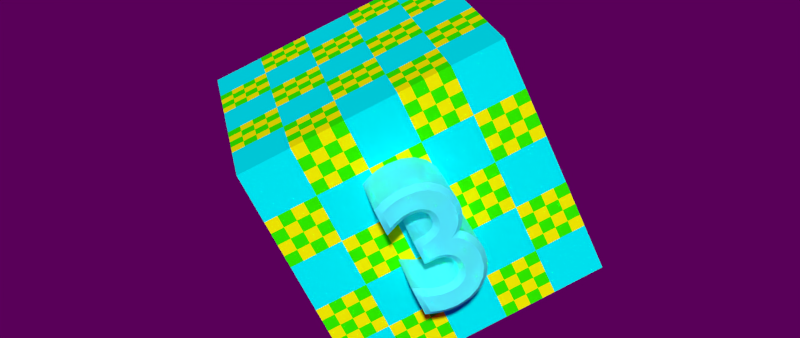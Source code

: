 # Source: bg.blend  (saved by Blender 2.76.0; exported with 4.5.12 LTS)
import bpy
from mathutils import Matrix  # noqa: F401  (used for matrix-valued properties, if any)

bpy.ops.wm.read_factory_settings(use_empty=True)
scene = bpy.context.scene
scene.name = 'Scene'

# ---- collections
col_collection_1 = bpy.data.collections.new('Collection 1'); scene.collection.children.link(col_collection_1)

# ---- images (referenced by path relative to the original .blend; pixels are not part of the script)
import os
ASSET_DIR = os.environ.get("B2B_ASSET_DIR", "")  # directory of the original .blend (textures are referenced by path, not embedded)
HERE = os.path.dirname(os.path.abspath(__file__))  # packed textures are extracted next to this script under _unpacked/

def load_image(name, relpath, width, height, colorspace="sRGB"):
    """Load a texture the original file referenced (path relative to the .blend, or extracted next to this script)."""
    p = next((c for c in (os.path.join(HERE, relpath), os.path.join(ASSET_DIR, relpath)) if relpath and os.path.exists(c)), "")
    if p:
        img = bpy.data.images.load(p, check_existing=True)
        img.name = name
    else:  # same state as the original file: an image datablock whose file is absent (Cycles renders it pink)
        img = bpy.data.images.new(name, width, height)
        img.source = "FILE"
        img.filepath = "//" + (relpath or name)
    img.colorspace_settings.name = colorspace
    return img
img_cosmos_jpg = load_image('cosmos.jpg', 'cosmos.jpg', 1024, 1024, 'sRGB')

# ---- materials (node trees are filled in below, after node groups)
mat_material_002 = bpy.data.materials.new('Material.002')
mat_material_002.alpha_threshold = 0.0
mat_material_002.roughness = 0.5
mat_material_002.line_color = (0.0, 0.0, 0.0, 1.0)
mat_material_004 = bpy.data.materials.new('Material.004')
mat_material_004.alpha_threshold = 0.0
mat_material_004.roughness = 0.5
mat_material_004.line_color = (0.0, 0.0, 0.0, 1.0)

# ---- material node trees
mat_material_002.use_nodes = True; mat_material_002.node_tree.nodes.clear()
_N = mat_material_002.node_tree.nodes; _L = mat_material_002.node_tree.links
n0 = _N.new('ShaderNodeOutputMaterial'); n0.name = 'Material Output'; n0.location = (300, 300)
n1 = _N.new('ShaderNodeBsdfDiffuse'); n1.name = 'Diffuse BSDF'; n1.location = (10, 300)
n1.inputs[1].default_value = 0.002
n2 = _N.new('ShaderNodeTexChecker'); n2.name = 'Checker Texture'; n2.location = (-160, 296)
n2.inputs[2].default_value = (0.0, 0.9719, 0.9896, 1.0)
n3 = _N.new('ShaderNodeTexChecker'); n3.name = 'Checker Texture.001'; n3.location = (-381, 287)
n3.inputs[1].default_value = (0.968, 0.9936, 0.0007882, 1.0)
n3.inputs[2].default_value = (0.03197, 0.9999, 0.0, 1.0)
n3.inputs[3].default_value = 20.0
_L.new(n1.outputs[0], n0.inputs[0])
_L.new(n2.outputs[0], n1.inputs[0])
_L.new(n3.outputs[0], n2.inputs[1])
n0.is_active_output = True
mat_material_004.use_nodes = True; mat_material_004.node_tree.nodes.clear()
_N = mat_material_004.node_tree.nodes; _L = mat_material_004.node_tree.links
n0 = _N.new('ShaderNodeOutputMaterial'); n0.name = 'Material Output'; n0.location = (300, 300)
n1 = _N.new('ShaderNodeBsdfDiffuse'); n1.name = 'Diffuse BSDF'; n1.location = (-99, 330)
n1.inputs[0].default_value = (0.08889, 0.9111, 1.0, 1.0)
n2 = _N.new('ShaderNodeAddShader'); n2.name = 'Add Shader'; n2.location = (127, 300)
n3 = _N.new('ShaderNodeBsdfGlass'); n3.name = 'Glass BSDF'; n3.location = (-65, 212)
n3.distribution = 'BECKMANN'
n3.inputs[0].default_value = (0.0, 0.8, 0.6717, 1.0)
n3.inputs[2].default_value = 1.45
_L.new(n1.outputs[0], n2.inputs[0])
_L.new(n2.outputs[0], n0.inputs[0])
_L.new(n3.outputs[0], n2.inputs[1])
n0.is_active_output = True

# ---- world
world_world = bpy.data.worlds.new('World'); scene.world = world_world
world_world.use_nodes = True; world_world.node_tree.nodes.clear()
_N = world_world.node_tree.nodes; _L = world_world.node_tree.links
n0 = _N.new('ShaderNodeBackground'); n0.name = 'Background'; n0.location = (10, 300)
n0.inputs[1].default_value = 0.1
n1 = _N.new('ShaderNodeOutputWorld'); n1.name = 'World Output'; n1.location = (300, 300)
n2 = _N.new('ShaderNodeTexImage'); n2.name = 'Image Texture'; n2.location = (-250, 352)
n2.width = 140
n2.image = img_cosmos_jpg
n3 = _N.new('ShaderNodeTexCoord'); n3.name = 'Texture Coordinate'; n3.location = (-542, 338)
_L.new(n0.outputs[0], n1.inputs[0])
_L.new(n2.outputs[0], n0.inputs[0])
_L.new(n3.outputs[4], n2.inputs[0])
n1.is_active_output = True
world_world.color = (0.0, 0.0, 0.0)
world_world.use_sun_shadow = False
world_world.sun_shadow_jitter_overblur = 0.0
world_world.cycles.sampling_method = 'MANUAL'
world_world.cycles.sample_map_resolution = 256

# ---- meshes
me_cube_002 = bpy.data.meshes.new('Cube.002')
me_cube_002.from_pydata([(-1.0, -1.0, -1.0), (-1.0, 1.0, -1.0), (1.0, 1.0, -1.0), (1.0, -1.0, -1.0), (-1.0, -1.0, 1.0), (-1.0, 1.0, 1.0), (1.0, 1.0, 1.0), (1.0, -1.0, 1.0)], [], [(1, 0, 4, 5), (5, 6, 2, 1), (6, 7, 3, 2), (0, 3, 7, 4), (0, 1, 2, 3), (7, 6, 5, 4)])
_uv = me_cube_002.uv_layers.new(name='UVMap')
_uv.uv.foreach_set('vector', [0.0, 0.0, 1.0, 0.0, 1.0, 1.0, 0.0, 1.0, 0.0, 0.0, 1.0, 0.0, 1.0, 1.0, 0.0, 1.0, 0.0, 0.0, 1.0, 0.0, 1.0, 1.0, 0.0, 1.0, 0.0, 0.0, 1.0, 0.0, 1.0, 1.0, 0.0, 1.0, 0.0, 0.0, 1.0, 0.0, 1.0, 1.0, 0.0, 1.0, 0.0, 0.0, 1.0, 0.0, 1.0, 1.0, 0.0, 1.0])
me_cube_002.materials.append(mat_material_002)
me_cube_002.use_remesh_preserve_volume = False
me_cube_002.use_remesh_preserve_attributes = False
me_cube_002.use_mirror_vertex_groups = False
me_cube_002.update()
me_mesh_001 = bpy.data.meshes.new('Mesh.001')
me_mesh_001.from_pydata([(0.1055, 0.6727, 1.13), (0.1301, 0.6808, 1.13), (0.1557, 0.6866, 1.13), (0.1827, 0.6899, 1.13), (0.212, 0.691, 1.13), (0.2798, 0.6829, 1.13), (0.3355, 0.6594, 1.13), (0.3774, 0.6223, 1.13), (0.4038, 0.573, 1.13), (0.413, 0.513, 1.13), (0.4099, 0.4712, 1.13), (0.4002, 0.4361, 1.13), (0.3834, 0.4067, 1.13), (0.3589, 0.3817, 1.13), (0.326, 0.36, 1.13), (0.3623, 0.3418, 1.13), (0.3899, 0.3141, 1.13), (0.4091, 0.2792, 1.13), (0.4203, 0.2397, 1.13), (0.424, 0.198, 1.13), (0.4137, 0.1296, 1.13), (0.3846, 0.07243, 1.13), (0.3391, 0.02873, 1.13), (0.2797, 0.000816, 1.13), (0.209, -0.009, 1.13), (0.1806, -0.007344, 1.13), (0.1518, -0.002472, 1.13), (0.1227, 0.005472, 1.13), (0.09338, 0.01634, 1.13), (0.064, 0.03, 1.13), (0.064, 0.136, 1.13), (0.09498, 0.1172, 1.13), (0.1256, 0.1026, 1.13), (0.1559, 0.09222, 1.13), (0.186, 0.08605, 1.13), (0.216, 0.084, 1.13), (0.2532, 0.089, 1.13), (0.2837, 0.1034, 1.13), (0.3066, 0.1261, 1.13), (0.321, 0.1563, 1.13), (0.326, 0.193, 1.13), (0.3201, 0.2311, 1.13), (0.3025, 0.2635, 1.13), (0.2733, 0.2883, 1.13), (0.2324, 0.3035, 1.13), (0.18, 0.307, 1.13), (0.18, 0.397, 1.13), (0.2286, 0.4013, 1.13), (0.2664, 0.414, 1.13), (0.2934, 0.4344, 1.13), (0.3096, 0.4619, 1.13), (0.315, 0.496, 1.13), (0.3096, 0.5308, 1.13), (0.2942, 0.5591, 1.13), (0.2696, 0.5802, 1.13), (0.2369, 0.5934, 1.13), (0.197, 0.598, 1.13), (0.1752, 0.597, 1.13), (0.1537, 0.5938, 1.13), (0.1315, 0.5883, 1.13), (0.1076, 0.5801, 1.13), (0.081, 0.569, 1.13), (0.081, 0.662, 1.13), (0.1055, 0.6727, -1.13), (0.1301, 0.6808, -1.13), (0.1557, 0.6866, -1.13), (0.1827, 0.6899, -1.13), (0.212, 0.691, -1.13), (0.2798, 0.6829, -1.13), (0.3355, 0.6594, -1.13), (0.3774, 0.6223, -1.13), (0.4038, 0.573, -1.13), (0.413, 0.513, -1.13), (0.4099, 0.4712, -1.13), (0.4002, 0.4361, -1.13), (0.3834, 0.4067, -1.13), (0.3589, 0.3817, -1.13), (0.326, 0.36, -1.13), (0.3623, 0.3418, -1.13), (0.3899, 0.3141, -1.13), (0.4091, 0.2792, -1.13), (0.4203, 0.2397, -1.13), (0.424, 0.198, -1.13), (0.4137, 0.1296, -1.13), (0.3846, 0.07243, -1.13), (0.3391, 0.02873, -1.13), (0.2797, 0.000816, -1.13), (0.209, -0.009, -1.13), (0.1806, -0.007344, -1.13), (0.1518, -0.002472, -1.13), (0.1227, 0.005472, -1.13), (0.09338, 0.01634, -1.13), (0.064, 0.03, -1.13), (0.064, 0.136, -1.13), (0.09498, 0.1172, -1.13), (0.1256, 0.1026, -1.13), (0.1559, 0.09222, -1.13), (0.186, 0.08605, -1.13), (0.216, 0.084, -1.13), (0.2532, 0.089, -1.13), (0.2837, 0.1034, -1.13), (0.3066, 0.1261, -1.13), (0.321, 0.1563, -1.13), (0.326, 0.193, -1.13), (0.3201, 0.2311, -1.13), (0.3025, 0.2635, -1.13), (0.2733, 0.2883, -1.13), (0.2324, 0.3035, -1.13), (0.18, 0.307, -1.13), (0.18, 0.397, -1.13), (0.2286, 0.4013, -1.13), (0.2664, 0.414, -1.13), (0.2934, 0.4344, -1.13), (0.3096, 0.4619, -1.13), (0.315, 0.496, -1.13), (0.3096, 0.5308, -1.13), (0.2942, 0.5591, -1.13), (0.2696, 0.5802, -1.13), (0.2369, 0.5934, -1.13), (0.197, 0.598, -1.13), (0.1752, 0.597, -1.13), (0.1537, 0.5938, -1.13), (0.1315, 0.5883, -1.13), (0.1076, 0.5801, -1.13), (0.081, 0.569, -1.13), (0.081, 0.662, -1.13), (0.1055, 0.6727, -1.13), (0.09473, 0.7007, -1.1), (0.1301, 0.6808, -1.13), (0.1221, 0.7098, -1.1), (0.1557, 0.6866, -1.13), (0.1505, 0.7161, -1.1), (0.1827, 0.6899, -1.13), (0.1803, 0.7198, -1.1), (0.212, 0.691, -1.13), (0.2132, 0.7211, -1.1), (0.2798, 0.6829, -1.13), (0.2875, 0.7121, -1.1), (0.3355, 0.6594, -1.13), (0.3516, 0.6852, -1.1), (0.3774, 0.6223, -1.13), (0.4013, 0.6412, -1.1), (0.4038, 0.573, -1.13), (0.4327, 0.5826, -1.1), (0.413, 0.513, -1.13), (0.4432, 0.5142, -1.1), (0.4099, 0.4712, -1.13), (0.4396, 0.466, -1.1), (0.4002, 0.4361, -1.13), (0.4281, 0.4245, -1.1), (0.3834, 0.4067, -1.13), (0.4075, 0.3884, -1.1), (0.3589, 0.3817, -1.13), (0.378, 0.3584, -1.1), (0.326, 0.36, -1.13), (0.3859, 0.3636, -1.1), (0.3623, 0.3418, -1.13), (0.3801, 0.3664, -1.1), (0.3899, 0.3141, -1.13), (0.4141, 0.3322, -1.1), (0.4091, 0.2792, -1.13), (0.437, 0.2907, -1.1), (0.4203, 0.2397, -1.13), (0.45, 0.2452, -1.1), (0.424, 0.198, -1.13), (0.4542, 0.1971, -1.1), (0.4137, 0.1296, -1.13), (0.4427, 0.1204, -1.1), (0.3846, 0.07243, -1.13), (0.409, 0.0543, -1.1), (0.3391, 0.02873, -1.13), (0.3563, 0.003677, -1.1), (0.2797, 0.000816, -1.13), (0.2884, -0.02827, -1.1), (0.209, -0.009, -1.13), (0.2102, -0.03912, -1.1), (0.1806, -0.007344, -1.13), (0.1772, -0.0372, -1.1), (0.1518, -0.002472, -1.13), (0.1453, -0.0318, -1.1), (0.1227, 0.005472, -1.13), (0.1135, -0.02312, -1.1), (0.09338, 0.01634, -1.13), (0.08182, -0.01137, -1.1), (0.064, 0.03, -1.13), (0.034, 0.01086, -1.1), (0.064, 0.136, -1.13), (0.034, 0.1894, -1.1), (0.09498, 0.1172, -1.13), (0.1093, 0.1436, -1.1), (0.1256, 0.1026, -1.13), (0.1369, 0.1304, -1.1), (0.1559, 0.09222, -1.13), (0.1638, 0.1212, -1.1), (0.186, 0.08605, -1.13), (0.19, 0.1158, -1.1), (0.216, 0.084, -1.13), (0.215, 0.1141, -1.1), (0.2532, 0.089, -1.13), (0.2446, 0.1181, -1.1), (0.2837, 0.1034, -1.13), (0.2662, 0.1283, -1.1), (0.3066, 0.1261, -1.13), (0.2817, 0.1437, -1.1), (0.321, 0.1563, -1.13), (0.2919, 0.165, -1.1), (0.326, 0.193, -1.13), (0.2957, 0.1927, -1.1), (0.3201, 0.2311, -1.13), (0.2913, 0.2213, -1.1), (0.3025, 0.2635, -1.13), (0.2788, 0.2443, -1.1), (0.2733, 0.2883, -1.13), (0.2579, 0.262, -1.1), (0.2324, 0.3035, -1.13), (0.2261, 0.2739, -1.1), (0.18, 0.307, -1.13), (0.15, 0.2789, -1.1), (0.18, 0.397, -1.13), (0.15, 0.4244, -1.1), (0.2286, 0.4013, -1.13), (0.2224, 0.4309, -1.1), (0.2664, 0.414, -1.13), (0.2522, 0.4409, -1.1), (0.2934, 0.4344, -1.13), (0.2706, 0.4547, -1.1), (0.3096, 0.4619, -1.13), (0.2809, 0.4722, -1.1), (0.315, 0.496, -1.13), (0.2846, 0.4961, -1.1), (0.3096, 0.5308, -1.13), (0.2808, 0.521, -1.1), (0.2942, 0.5591, -1.13), (0.2705, 0.5399, -1.1), (0.2696, 0.5802, -1.13), (0.2538, 0.5543, -1.1), (0.2369, 0.5934, -1.13), (0.2295, 0.5641, -1.1), (0.197, 0.598, -1.13), (0.196, 0.5679, -1.1), (0.1752, 0.597, -1.13), (0.1781, 0.5671, -1.1), (0.1537, 0.5938, -1.13), (0.1596, 0.5644, -1.1), (0.1315, 0.5883, -1.13), (0.14, 0.5595, -1.1), (0.1076, 0.5801, -1.13), (0.1182, 0.552, -1.1), (0.081, 0.569, -1.13), (0.051, 0.524, -1.1), (0.081, 0.662, -1.13), (0.051, 0.6816, -1.1), (0.09473, 0.7007, -1.1), (0.09473, 0.7007, 1.1), (0.1221, 0.7098, -1.1), (0.1221, 0.7098, 1.1), (0.1505, 0.7161, -1.1), (0.1505, 0.7161, 1.1), (0.1803, 0.7198, -1.1), (0.1803, 0.7198, 1.1), (0.2132, 0.7211, -1.1), (0.2132, 0.7211, 1.1), (0.2875, 0.7121, -1.1), (0.2875, 0.7121, 1.1), (0.3516, 0.6852, -1.1), (0.3516, 0.6852, 1.1), (0.4013, 0.6412, -1.1), (0.4013, 0.6412, 1.1), (0.4327, 0.5826, -1.1), (0.4327, 0.5826, 1.1), (0.4432, 0.5142, -1.1), (0.4432, 0.5142, 1.1), (0.4396, 0.466, -1.1), (0.4396, 0.466, 1.1), (0.4281, 0.4245, -1.1), (0.4281, 0.4245, 1.1), (0.4075, 0.3884, -1.1), (0.4075, 0.3884, 1.1), (0.378, 0.3584, -1.1), (0.378, 0.3584, 1.1), (0.3859, 0.3636, -1.1), (0.3859, 0.3636, 1.1), (0.3801, 0.3664, -1.1), (0.3801, 0.3664, 1.1), (0.4141, 0.3322, -1.1), (0.4141, 0.3322, 1.1), (0.437, 0.2907, -1.1), (0.437, 0.2907, 1.1), (0.45, 0.2452, -1.1), (0.45, 0.2452, 1.1), (0.4542, 0.1971, -1.1), (0.4542, 0.1971, 1.1), (0.4427, 0.1204, -1.1), (0.4427, 0.1204, 1.1), (0.409, 0.0543, -1.1), (0.409, 0.0543, 1.1), (0.3563, 0.003677, -1.1), (0.3563, 0.003677, 1.1), (0.2884, -0.02827, -1.1), (0.2884, -0.02827, 1.1), (0.2102, -0.03912, -1.1), (0.2102, -0.03912, 1.1), (0.1772, -0.0372, -1.1), (0.1772, -0.0372, 1.1), (0.1453, -0.0318, -1.1), (0.1453, -0.0318, 1.1), (0.1135, -0.02312, -1.1), (0.1135, -0.02312, 1.1), (0.08182, -0.01137, -1.1), (0.08182, -0.01137, 1.1), (0.034, 0.01086, -1.1), (0.034, 0.01086, 1.1), (0.034, 0.1894, -1.1), (0.034, 0.1894, 1.1), (0.1093, 0.1436, -1.1), (0.1093, 0.1436, 1.1), (0.1369, 0.1304, -1.1), (0.1369, 0.1304, 1.1), (0.1638, 0.1212, -1.1), (0.1638, 0.1212, 1.1), (0.19, 0.1158, -1.1), (0.19, 0.1158, 1.1), (0.215, 0.1141, -1.1), (0.215, 0.1141, 1.1), (0.2446, 0.1181, -1.1), (0.2446, 0.1181, 1.1), (0.2662, 0.1283, -1.1), (0.2662, 0.1283, 1.1), (0.2817, 0.1437, -1.1), (0.2817, 0.1437, 1.1), (0.2919, 0.165, -1.1), (0.2919, 0.165, 1.1), (0.2957, 0.1927, -1.1), (0.2957, 0.1927, 1.1), (0.2913, 0.2213, -1.1), (0.2913, 0.2213, 1.1), (0.2788, 0.2443, -1.1), (0.2788, 0.2443, 1.1), (0.2579, 0.262, -1.1), (0.2579, 0.262, 1.1), (0.2261, 0.2739, -1.1), (0.2261, 0.2739, 1.1), (0.15, 0.2789, -1.1), (0.15, 0.2789, 1.1), (0.15, 0.4244, -1.1), (0.15, 0.4244, 1.1), (0.2224, 0.4309, -1.1), (0.2224, 0.4309, 1.1), (0.2522, 0.4409, -1.1), (0.2522, 0.4409, 1.1), (0.2706, 0.4547, -1.1), (0.2706, 0.4547, 1.1), (0.2809, 0.4722, -1.1), (0.2809, 0.4722, 1.1), (0.2846, 0.4961, -1.1), (0.2846, 0.4961, 1.1), (0.2808, 0.521, -1.1), (0.2808, 0.521, 1.1), (0.2705, 0.5399, -1.1), (0.2705, 0.5399, 1.1), (0.2538, 0.5543, -1.1), (0.2538, 0.5543, 1.1), (0.2295, 0.5641, -1.1), (0.2295, 0.5641, 1.1), (0.196, 0.5679, -1.1), (0.196, 0.5679, 1.1), (0.1781, 0.5671, -1.1), (0.1781, 0.5671, 1.1), (0.1596, 0.5644, -1.1), (0.1596, 0.5644, 1.1), (0.14, 0.5595, -1.1), (0.14, 0.5595, 1.1), (0.1182, 0.552, -1.1), (0.1182, 0.552, 1.1), (0.051, 0.524, -1.1), (0.051, 0.524, 1.1), (0.051, 0.6816, -1.1), (0.051, 0.6816, 1.1), (0.09473, 0.7007, 1.1), (0.1055, 0.6727, 1.13), (0.1221, 0.7098, 1.1), (0.1301, 0.6808, 1.13), (0.1505, 0.7161, 1.1), (0.1557, 0.6866, 1.13), (0.1803, 0.7198, 1.1), (0.1827, 0.6899, 1.13), (0.2132, 0.7211, 1.1), (0.212, 0.691, 1.13), (0.2875, 0.7121, 1.1), (0.2798, 0.6829, 1.13), (0.3516, 0.6852, 1.1), (0.3355, 0.6594, 1.13), (0.4013, 0.6412, 1.1), (0.3774, 0.6223, 1.13), (0.4327, 0.5826, 1.1), (0.4038, 0.573, 1.13), (0.4432, 0.5142, 1.1), (0.413, 0.513, 1.13), (0.4396, 0.466, 1.1), (0.4099, 0.4712, 1.13), (0.4281, 0.4245, 1.1), (0.4002, 0.4361, 1.13), (0.4075, 0.3884, 1.1), (0.3834, 0.4067, 1.13), (0.378, 0.3584, 1.1), (0.3589, 0.3817, 1.13), (0.3859, 0.3636, 1.1), (0.326, 0.36, 1.13), (0.3801, 0.3664, 1.1), (0.3623, 0.3418, 1.13), (0.4141, 0.3322, 1.1), (0.3899, 0.3141, 1.13), (0.437, 0.2907, 1.1), (0.4091, 0.2792, 1.13), (0.45, 0.2452, 1.1), (0.4203, 0.2397, 1.13), (0.4542, 0.1971, 1.1), (0.424, 0.198, 1.13), (0.4427, 0.1204, 1.1), (0.4137, 0.1296, 1.13), (0.409, 0.0543, 1.1), (0.3846, 0.07243, 1.13), (0.3563, 0.003677, 1.1), (0.3391, 0.02873, 1.13), (0.2884, -0.02827, 1.1), (0.2797, 0.000816, 1.13), (0.2102, -0.03912, 1.1), (0.209, -0.009, 1.13), (0.1772, -0.0372, 1.1), (0.1806, -0.007344, 1.13), (0.1453, -0.0318, 1.1), (0.1518, -0.002472, 1.13), (0.1135, -0.02312, 1.1), (0.1227, 0.005472, 1.13), (0.08182, -0.01137, 1.1), (0.09338, 0.01634, 1.13), (0.034, 0.01086, 1.1), (0.064, 0.03, 1.13), (0.034, 0.1894, 1.1), (0.064, 0.136, 1.13), (0.1093, 0.1436, 1.1), (0.09498, 0.1172, 1.13), (0.1369, 0.1304, 1.1), (0.1256, 0.1026, 1.13), (0.1638, 0.1212, 1.1), (0.1559, 0.09222, 1.13), (0.19, 0.1158, 1.1), (0.186, 0.08605, 1.13), (0.215, 0.1141, 1.1), (0.216, 0.084, 1.13), (0.2446, 0.1181, 1.1), (0.2532, 0.089, 1.13), (0.2662, 0.1283, 1.1), (0.2837, 0.1034, 1.13), (0.2817, 0.1437, 1.1), (0.3066, 0.1261, 1.13), (0.2919, 0.165, 1.1), (0.321, 0.1563, 1.13), (0.2957, 0.1927, 1.1), (0.326, 0.193, 1.13), (0.2913, 0.2213, 1.1), (0.3201, 0.2311, 1.13), (0.2788, 0.2443, 1.1), (0.3025, 0.2635, 1.13), (0.2579, 0.262, 1.1), (0.2733, 0.2883, 1.13), (0.2261, 0.2739, 1.1), (0.2324, 0.3035, 1.13), (0.15, 0.2789, 1.1), (0.18, 0.307, 1.13), (0.15, 0.4244, 1.1), (0.18, 0.397, 1.13), (0.2224, 0.4309, 1.1), (0.2286, 0.4013, 1.13), (0.2522, 0.4409, 1.1), (0.2664, 0.414, 1.13), (0.2706, 0.4547, 1.1), (0.2934, 0.4344, 1.13), (0.2809, 0.4722, 1.1), (0.3096, 0.4619, 1.13), (0.2846, 0.4961, 1.1), (0.315, 0.496, 1.13), (0.2808, 0.521, 1.1), (0.3096, 0.5308, 1.13), (0.2705, 0.5399, 1.1), (0.2942, 0.5591, 1.13), (0.2538, 0.5543, 1.1), (0.2696, 0.5802, 1.13), (0.2295, 0.5641, 1.1), (0.2369, 0.5934, 1.13), (0.196, 0.5679, 1.1), (0.197, 0.598, 1.13), (0.1781, 0.5671, 1.1), (0.1752, 0.597, 1.13), (0.1596, 0.5644, 1.1), (0.1537, 0.5938, 1.13), (0.14, 0.5595, 1.1), (0.1315, 0.5883, 1.13), (0.1182, 0.552, 1.1), (0.1076, 0.5801, 1.13), (0.051, 0.524, 1.1), (0.081, 0.569, 1.13), (0.051, 0.6816, 1.1), (0.081, 0.662, 1.13)], [], [(3, 5, 4), (2, 5, 3), (1, 5, 2), (1, 6, 5), (0, 6, 1), (62, 6, 0), (61, 60, 62), (60, 6, 62), (60, 59, 6), (59, 58, 6), (58, 57, 6), (57, 7, 6), (57, 56, 7), (56, 55, 7), (55, 8, 7), (54, 8, 55), (53, 8, 54), (53, 9, 8), (52, 9, 53), (51, 9, 52), (51, 10, 9), (50, 10, 51), (50, 11, 10), (49, 11, 50), (49, 12, 11), (48, 12, 49), (47, 12, 48), (47, 13, 12), (46, 13, 47), (45, 13, 46), (45, 14, 13), (45, 15, 14), (45, 16, 15), (45, 44, 16), (44, 17, 16), (43, 17, 44), (42, 17, 43), (42, 18, 17), (41, 18, 42), (41, 19, 18), (40, 19, 41), (40, 20, 19), (39, 20, 40), (38, 20, 39), (29, 31, 30), (38, 21, 20), (37, 21, 38), (29, 32, 31), (36, 21, 37), (29, 33, 32), (29, 34, 33), (35, 21, 36), (29, 35, 34), (29, 21, 35), (29, 22, 21), (28, 22, 29), (28, 23, 22), (27, 23, 28), (26, 23, 27), (26, 24, 23), (25, 24, 26), (68, 66, 67), (68, 65, 66), (68, 64, 65), (69, 64, 68), (69, 63, 64), (69, 125, 63), (123, 124, 125), (69, 123, 125), (122, 123, 69), (121, 122, 69), (120, 121, 69), (70, 120, 69), (119, 120, 70), (118, 119, 70), (71, 118, 70), (71, 117, 118), (71, 116, 117), (72, 116, 71), (72, 115, 116), (72, 114, 115), (73, 114, 72), (73, 113, 114), (74, 113, 73), (74, 112, 113), (75, 112, 74), (75, 111, 112), (75, 110, 111), (76, 110, 75), (76, 109, 110), (76, 108, 109), (77, 108, 76), (78, 108, 77), (79, 108, 78), (107, 108, 79), (80, 107, 79), (80, 106, 107), (80, 105, 106), (81, 105, 80), (81, 104, 105), (82, 104, 81), (82, 103, 104), (83, 103, 82), (83, 102, 103), (83, 101, 102), (94, 92, 93), (84, 101, 83), (84, 100, 101), (95, 92, 94), (84, 99, 100), (96, 92, 95), (97, 92, 96), (84, 98, 99), (98, 92, 97), (84, 92, 98), (85, 92, 84), (85, 91, 92), (86, 91, 85), (86, 90, 91), (86, 89, 90), (87, 89, 86), (87, 88, 89), (127, 129, 128, 126), (129, 131, 130, 128), (131, 133, 132, 130), (133, 135, 134, 132), (135, 137, 136, 134), (137, 139, 138, 136), (139, 141, 140, 138), (141, 143, 142, 140), (143, 145, 144, 142), (145, 147, 146, 144), (147, 149, 148, 146), (149, 151, 150, 148), (151, 153, 152, 150), (153, 155, 154, 152), (155, 157, 156, 154), (157, 159, 158, 156), (159, 161, 160, 158), (161, 163, 162, 160), (163, 165, 164, 162), (165, 167, 166, 164), (167, 169, 168, 166), (169, 171, 170, 168), (171, 173, 172, 170), (173, 175, 174, 172), (175, 177, 176, 174), (177, 179, 178, 176), (179, 181, 180, 178), (181, 183, 182, 180), (183, 185, 184, 182), (185, 187, 186, 184), (187, 189, 188, 186), (189, 191, 190, 188), (191, 193, 192, 190), (193, 195, 194, 192), (195, 197, 196, 194), (197, 199, 198, 196), (199, 201, 200, 198), (201, 203, 202, 200), (203, 205, 204, 202), (205, 207, 206, 204), (207, 209, 208, 206), (209, 211, 210, 208), (211, 213, 212, 210), (213, 215, 214, 212), (215, 217, 216, 214), (217, 219, 218, 216), (219, 221, 220, 218), (221, 223, 222, 220), (223, 225, 224, 222), (225, 227, 226, 224), (227, 229, 228, 226), (229, 231, 230, 228), (231, 233, 232, 230), (233, 235, 234, 232), (235, 237, 236, 234), (237, 239, 238, 236), (239, 241, 240, 238), (241, 243, 242, 240), (243, 245, 244, 242), (245, 247, 246, 244), (247, 249, 248, 246), (249, 251, 250, 248), (251, 127, 126, 250), (253, 255, 254, 252), (255, 257, 256, 254), (257, 259, 258, 256), (259, 261, 260, 258), (261, 263, 262, 260), (263, 265, 264, 262), (265, 267, 266, 264), (267, 269, 268, 266), (269, 271, 270, 268), (271, 273, 272, 270), (273, 275, 274, 272), (275, 277, 276, 274), (277, 279, 278, 276), (279, 281, 280, 278), (281, 283, 282, 280), (283, 285, 284, 282), (285, 287, 286, 284), (287, 289, 288, 286), (289, 291, 290, 288), (291, 293, 292, 290), (293, 295, 294, 292), (295, 297, 296, 294), (297, 299, 298, 296), (299, 301, 300, 298), (301, 303, 302, 300), (303, 305, 304, 302), (305, 307, 306, 304), (307, 309, 308, 306), (309, 311, 310, 308), (311, 313, 312, 310), (313, 315, 314, 312), (315, 317, 316, 314), (317, 319, 318, 316), (319, 321, 320, 318), (321, 323, 322, 320), (323, 325, 324, 322), (325, 327, 326, 324), (327, 329, 328, 326), (329, 331, 330, 328), (331, 333, 332, 330), (333, 335, 334, 332), (335, 337, 336, 334), (337, 339, 338, 336), (339, 341, 340, 338), (341, 343, 342, 340), (343, 345, 344, 342), (345, 347, 346, 344), (347, 349, 348, 346), (349, 351, 350, 348), (351, 353, 352, 350), (353, 355, 354, 352), (355, 357, 356, 354), (357, 359, 358, 356), (359, 361, 360, 358), (361, 363, 362, 360), (363, 365, 364, 362), (365, 367, 366, 364), (367, 369, 368, 366), (369, 371, 370, 368), (371, 373, 372, 370), (373, 375, 374, 372), (375, 377, 376, 374), (377, 253, 252, 376), (379, 381, 380, 378), (381, 383, 382, 380), (383, 385, 384, 382), (385, 387, 386, 384), (387, 389, 388, 386), (389, 391, 390, 388), (391, 393, 392, 390), (393, 395, 394, 392), (395, 397, 396, 394), (397, 399, 398, 396), (399, 401, 400, 398), (401, 403, 402, 400), (403, 405, 404, 402), (405, 407, 406, 404), (407, 409, 408, 406), (409, 411, 410, 408), (411, 413, 412, 410), (413, 415, 414, 412), (415, 417, 416, 414), (417, 419, 418, 416), (419, 421, 420, 418), (421, 423, 422, 420), (423, 425, 424, 422), (425, 427, 426, 424), (427, 429, 428, 426), (429, 431, 430, 428), (431, 433, 432, 430), (433, 435, 434, 432), (435, 437, 436, 434), (437, 439, 438, 436), (439, 441, 440, 438), (441, 443, 442, 440), (443, 445, 444, 442), (445, 447, 446, 444), (447, 449, 448, 446), (449, 451, 450, 448), (451, 453, 452, 450), (453, 455, 454, 452), (455, 457, 456, 454), (457, 459, 458, 456), (459, 461, 460, 458), (461, 463, 462, 460), (463, 465, 464, 462), (465, 467, 466, 464), (467, 469, 468, 466), (469, 471, 470, 468), (471, 473, 472, 470), (473, 475, 474, 472), (475, 477, 476, 474), (477, 479, 478, 476), (479, 481, 480, 478), (481, 483, 482, 480), (483, 485, 484, 482), (485, 487, 486, 484), (487, 489, 488, 486), (489, 491, 490, 488), (491, 493, 492, 490), (493, 495, 494, 492), (495, 497, 496, 494), (497, 499, 498, 496), (499, 501, 500, 498), (501, 503, 502, 500), (503, 379, 378, 502)])
me_mesh_001.polygons.foreach_set('use_smooth', [0, 0, 0, 0, 0, 0, 0, 0, 0, 0, 0, 0, 0, 0, 0, 0, 0, 0, 0, 0, 0, 0, 0, 0, 0, 0, 0, 0, 0, 0, 0, 0, 0, 0, 0, 0, 0, 0, 0, 0, 0, 0, 0, 0, 0, 0, 0, 0, 0, 0, 0, 0, 0, 0, 0, 0, 0, 0, 0, 0, 0, 0, 0, 0, 0, 0, 0, 0, 0, 0, 0, 0, 0, 0, 0, 0, 0, 0, 0, 0, 0, 0, 0, 0, 0, 0, 0, 0, 0, 0, 0, 0, 0, 0, 0, 0, 0, 0, 0, 0, 0, 0, 0, 0, 0, 0, 0, 0, 0, 0, 0, 0, 0, 0, 0, 0, 0, 0, 0, 0, 0, 0, 1, 1, 1, 1, 1, 1, 1, 1, 1, 1, 1, 1, 1, 1, 1, 1, 1, 1, 1, 1, 1, 1, 1, 1, 1, 1, 1, 1, 1, 1, 1, 1, 1, 1, 1, 1, 1, 1, 1, 1, 1, 1, 1, 1, 1, 1, 1, 1, 1, 1, 1, 1, 1, 1, 1, 1, 1, 1, 1, 1, 1, 1, 1, 1, 1, 1, 1, 1, 1, 1, 1, 1, 1, 1, 1, 1, 1, 1, 1, 1, 1, 1, 1, 1, 1, 1, 1, 1, 1, 1, 1, 1, 1, 1, 1, 1, 1, 1, 1, 1, 1, 1, 1, 1, 1, 1, 1, 1, 1, 1, 1, 1, 1, 1, 1, 1, 1, 1, 1, 1, 1, 1, 1, 1, 1, 1, 1, 1, 1, 1, 1, 1, 1, 1, 1, 1, 1, 1, 1, 1, 1, 1, 1, 1, 1, 1, 1, 1, 1, 1, 1, 1, 1, 1, 1, 1, 1, 1, 1, 1, 1, 1, 1, 1, 1, 1, 1, 1, 1, 1, 1, 1, 1, 1, 1, 1, 1, 1, 1, 1, 1, 1, 1, 1, 1, 1, 1, 1, 1])
_uv = me_mesh_001.uv_layers.new(name='UVMap')
_uv.uv.foreach_set('vector', [0.1346, 0.8688, 0.05254, 0.9026, 0.1089, 0.8762, 0.159, 0.8639, 0.05254, 0.9026, 0.1346, 0.8688, 0.1827, 0.8615, 0.05254, 0.9026, 0.159, 0.8639, 0.1827, 0.8615, 0.011, 0.9389, 0.05254, 0.9026, 0.2064, 0.8615, 0.011, 0.9389, 0.1827, 0.8615, 0.2307, 0.8638, 0.011, 0.9389, 0.2064, 0.8615, 0.2573, 0.9444, 0.2311, 0.9424, 0.2307, 0.8638, 0.2311, 0.9424, 0.011, 0.9389, 0.2307, 0.8638, 0.2311, 0.9424, 0.01097, 0.9427, 0.011, 0.9389, 0.01097, 0.9427, 0.01091, 0.9423, 0.011, 0.9389, 0.01091, 0.9423, 0.01084, 0.9419, 0.011, 0.9389, 0.01084, 0.9419, 0.01014, 0.9384, 0.011, 0.9389, 0.01084, 0.9419, 0.01071, 0.9415, 0.01014, 0.9384, 0.01071, 0.9415, 0.01042, 0.9409, 0.01014, 0.9384, 0.01042, 0.9409, 0.009157, 0.9382, 0.01014, 0.9384, 0.01002, 0.9404, 0.009157, 0.9382, 0.01042, 0.9409, 0.009523, 0.9401, 0.009157, 0.9382, 0.01002, 0.9404, 0.009523, 0.9401, 0.008092, 0.9384, 0.009157, 0.9382, 0.00896, 0.94, 0.008092, 0.9384, 0.009523, 0.9401, 0.008341, 0.9401, 0.008092, 0.9384, 0.00896, 0.94, 0.008341, 0.9401, 0.007401, 0.9386, 0.008092, 0.9384, 0.007794, 0.9404, 0.007401, 0.9386, 0.008341, 0.9401, 0.007794, 0.9404, 0.006861, 0.939, 0.007401, 0.9386, 0.007417, 0.9408, 0.006861, 0.939, 0.007794, 0.9404, 0.007417, 0.9408, 0.006455, 0.9394, 0.006861, 0.939, 0.00722, 0.9414, 0.006455, 0.9394, 0.007417, 0.9408, 0.007213, 0.9421, 0.006455, 0.9394, 0.00722, 0.9414, 0.007213, 0.9421, 0.006167, 0.94, 0.006455, 0.9394, 0.007406, 0.9429, 0.006167, 0.94, 0.007213, 0.9421, 0.005883, 0.9434, 0.006167, 0.94, 0.007406, 0.9429, 0.005883, 0.9434, 0.00598, 0.9407, 0.006167, 0.94, 0.005883, 0.9434, 0.005473, 0.9401, 0.00598, 0.9407, 0.005883, 0.9434, 0.004853, 0.9398, 0.005473, 0.9401, 0.005883, 0.9434, 0.005537, 0.9426, 0.004853, 0.9398, 0.005537, 0.9426, 0.004158, 0.9397, 0.004853, 0.9398, 0.005056, 0.9419, 0.004158, 0.9397, 0.005537, 0.9426, 0.004476, 0.9416, 0.004158, 0.9397, 0.005056, 0.9419, 0.004476, 0.9416, 0.003428, 0.9397, 0.004158, 0.9397, 0.003831, 0.9415, 0.003428, 0.9397, 0.004476, 0.9416, 0.003831, 0.9415, 0.002702, 0.9399, 0.003428, 0.9397, 0.003155, 0.9416, 0.002702, 0.9399, 0.003831, 0.9415, 0.003155, 0.9416, 0.001602, 0.9404, 0.002702, 0.9399, 0.002562, 0.9419, 0.001602, 0.9404, 0.003155, 0.9416, 0.00213, 0.9423, 0.001602, 0.9404, 0.002562, 0.9419, 0.001832, 0.9469, 0.003137, 0.9459, 0.003626, 0.9463, 0.00213, 0.9423, 0.0007937, 0.9412, 0.001602, 0.9404, 0.00187, 0.9428, 0.0007937, 0.9412, 0.00213, 0.9423, 0.001832, 0.9469, 0.002723, 0.9455, 0.003137, 0.9459, 0.001794, 0.9434, 0.0007937, 0.9412, 0.00187, 0.9428, 0.001832, 0.9469, 0.002382, 0.945, 0.002723, 0.9455, 0.001832, 0.9469, 0.002112, 0.9445, 0.002382, 0.945, 0.001913, 0.944, 0.0007937, 0.9412, 0.001794, 0.9434, 0.001832, 0.9469, 0.001913, 0.944, 0.002112, 0.9445, 0.001832, 0.9469, 0.0007937, 0.9412, 0.001913, 0.944, 0.001832, 0.9469, 0.0003035, 0.9423, 0.0007937, 0.9412, 0.00144, 0.9465, 0.0003035, 0.9423, 0.001832, 0.9469, 0.00144, 0.9465, 0.0001565, 0.9434, 0.0003035, 0.9423, 0.001096, 0.946, 0.0001565, 0.9434, 0.00144, 0.9465, 0.000802, 0.9456, 0.0001565, 0.9434, 0.001096, 0.946, 0.000802, 0.9456, 0.000378, 0.9447, 0.0001565, 0.9434, 0.0005617, 0.9451, 0.000378, 0.9447, 0.000802, 0.9456, 0.8973, 0.4542, 0.9089, 0.3957, 0.9074, 0.4136, 0.8973, 0.4542, 0.9089, 0.379, 0.9089, 0.3957, 0.8973, 0.4542, 0.9074, 0.363, 0.9089, 0.379, 0.8789, 0.4864, 0.9074, 0.363, 0.8973, 0.4542, 0.8789, 0.4864, 0.9043, 0.3474, 0.9074, 0.363, 0.8789, 0.4864, 0.8996, 0.3317, 0.9043, 0.3474, 0.8478, 0.3417, 0.843, 0.3247, 0.8996, 0.3317, 0.8789, 0.4864, 0.8478, 0.3417, 0.8996, 0.3317, 0.8627, 0.4142, 0.8478, 0.3417, 0.8789, 0.4864, 0.8644, 0.4268, 0.8627, 0.4142, 0.8789, 0.4864, 0.8646, 0.4337, 0.8644, 0.4268, 0.8789, 0.4864, 0.8658, 0.4983, 0.8646, 0.4337, 0.8789, 0.4864, 0.8638, 0.4465, 0.8646, 0.4337, 0.8658, 0.4983, 0.8615, 0.4577, 0.8638, 0.4465, 0.8658, 0.4983, 0.8511, 0.5045, 0.8615, 0.4577, 0.8658, 0.4983, 0.8511, 0.5045, 0.8568, 0.4666, 0.8615, 0.4577, 0.8511, 0.5045, 0.8501, 0.473, 0.8568, 0.4666, 0.8338, 0.5054, 0.8501, 0.473, 0.8511, 0.5045, 0.8338, 0.5054, 0.8417, 0.4766, 0.8501, 0.473, 0.8338, 0.5054, 0.8317, 0.4772, 0.8417, 0.4766, 0.822, 0.5034, 0.8317, 0.4772, 0.8338, 0.5054, 0.822, 0.5034, 0.8222, 0.4747, 0.8317, 0.4772, 0.8123, 0.4997, 0.8222, 0.4747, 0.822, 0.5034, 0.8123, 0.4997, 0.8148, 0.4693, 0.8222, 0.4747, 0.8045, 0.4941, 0.8148, 0.4693, 0.8123, 0.4997, 0.8045, 0.4941, 0.8098, 0.4611, 0.8148, 0.4693, 0.8045, 0.4941, 0.8072, 0.45, 0.8098, 0.4611, 0.798, 0.4864, 0.8072, 0.45, 0.8045, 0.4941, 0.798, 0.4864, 0.8073, 0.4361, 0.8072, 0.45, 0.798, 0.4864, 0.7818, 0.4337, 0.8073, 0.4361, 0.7928, 0.4765, 0.7818, 0.4337, 0.798, 0.4864, 0.7867, 0.4863, 0.7818, 0.4337, 0.7928, 0.4765, 0.778, 0.4934, 0.7818, 0.4337, 0.7867, 0.4863, 0.7794, 0.4484, 0.7818, 0.4337, 0.778, 0.4934, 0.7676, 0.4978, 0.7794, 0.4484, 0.778, 0.4934, 0.7676, 0.4978, 0.7739, 0.4596, 0.7794, 0.4484, 0.7676, 0.4978, 0.7661, 0.4672, 0.7739, 0.4596, 0.7561, 0.4999, 0.7661, 0.4672, 0.7676, 0.4978, 0.7561, 0.4999, 0.7564, 0.4713, 0.7661, 0.4672, 0.7442, 0.4998, 0.7564, 0.4713, 0.7561, 0.4999, 0.7442, 0.4998, 0.7455, 0.4719, 0.7564, 0.4713, 0.7251, 0.495, 0.7455, 0.4719, 0.7442, 0.4998, 0.7251, 0.495, 0.7352, 0.4695, 0.7455, 0.4719, 0.7251, 0.495, 0.727, 0.4646, 0.7352, 0.4695, 0.7303, 0.4043, 0.7065, 0.3931, 0.7365, 0.3961, 0.7097, 0.4852, 0.727, 0.4646, 0.7251, 0.495, 0.7097, 0.4852, 0.7212, 0.4574, 0.727, 0.4646, 0.7254, 0.4126, 0.7065, 0.3931, 0.7303, 0.4043, 0.7097, 0.4852, 0.718, 0.4484, 0.7212, 0.4574, 0.7216, 0.4209, 0.7065, 0.3931, 0.7254, 0.4126, 0.719, 0.4293, 0.7065, 0.3931, 0.7216, 0.4209, 0.7097, 0.4852, 0.7176, 0.4377, 0.718, 0.4484, 0.7176, 0.4377, 0.7065, 0.3931, 0.719, 0.4293, 0.7097, 0.4852, 0.7065, 0.3931, 0.7176, 0.4377, 0.6985, 0.4711, 0.7065, 0.3931, 0.7097, 0.4852, 0.6985, 0.4711, 0.7018, 0.4011, 0.7065, 0.3931, 0.6923, 0.4535, 0.7018, 0.4011, 0.6985, 0.4711, 0.6923, 0.4535, 0.6979, 0.4091, 0.7018, 0.4011, 0.6923, 0.4535, 0.6948, 0.4171, 0.6979, 0.4091, 0.6914, 0.4332, 0.6948, 0.4171, 0.6923, 0.4535, 0.6914, 0.4332, 0.6927, 0.4252, 0.6948, 0.4171, 0.9965, 0.02652, 0.9986, 0.03689, 0.9838, 0.03921, 0.982, 0.0306, 0.9986, 0.03689, 0.9997, 0.0474, 0.9846, 0.04817, 0.9838, 0.03921, 0.9997, 0.0474, 0.9997, 0.05828, 0.9845, 0.05764, 0.9846, 0.04817, 0.9997, 0.05828, 0.9986, 0.07014, 0.9837, 0.06782, 0.9845, 0.05764, 0.9986, 0.07014, 0.9924, 0.09593, 0.9784, 0.09072, 0.9837, 0.06782, 0.9924, 0.09593, 0.9812, 0.1177, 0.9692, 0.1092, 0.9784, 0.09072, 0.9812, 0.1177, 0.9654, 0.1347, 0.9563, 0.1232, 0.9692, 0.1092, 0.9654, 0.1347, 0.9452, 0.1462, 0.9397, 0.1325, 0.9563, 0.1232, 0.9452, 0.1462, 0.9215, 0.1519, 0.9195, 0.1371, 0.9397, 0.1325, 0.9215, 0.1519, 0.9045, 0.1526, 0.9049, 0.1377, 0.9195, 0.1371, 0.9045, 0.1526, 0.8894, 0.151, 0.8922, 0.1363, 0.9049, 0.1377, 0.8894, 0.151, 0.8755, 0.1471, 0.8805, 0.1327, 0.8922, 0.1363, 0.8755, 0.1471, 0.8622, 0.1413, 0.8684, 0.1266, 0.8805, 0.1327, 0.8622, 0.1413, 0.8592, 0.1404, 0.8571, 0.1143, 0.8684, 0.1266, 0.8592, 0.1404, 0.8572, 0.1415, 0.8482, 0.1286, 0.8571, 0.1143, 0.8572, 0.1415, 0.8438, 0.1503, 0.8365, 0.1376, 0.8482, 0.1286, 0.8438, 0.1503, 0.8293, 0.1572, 0.8241, 0.1436, 0.8365, 0.1376, 0.8293, 0.1572, 0.8135, 0.1618, 0.8106, 0.1475, 0.8241, 0.1436, 0.8135, 0.1618, 0.7969, 0.164, 0.7964, 0.1494, 0.8106, 0.1475, 0.7969, 0.164, 0.7702, 0.1622, 0.7731, 0.1479, 0.7964, 0.1494, 0.7702, 0.1622, 0.7461, 0.1539, 0.7527, 0.141, 0.7731, 0.1479, 0.7461, 0.1539, 0.7253, 0.1395, 0.7353, 0.1286, 0.7527, 0.141, 0.7253, 0.1395, 0.7086, 0.1192, 0.7212, 0.1113, 0.7353, 0.1286, 0.7086, 0.1192, 0.6969, 0.09375, 0.7111, 0.08879, 0.7212, 0.1113, 0.6969, 0.09375, 0.6939, 0.0822, 0.7086, 0.07916, 0.7111, 0.08879, 0.6939, 0.0822, 0.6921, 0.07063, 0.7071, 0.06908, 0.7086, 0.07916, 0.6921, 0.07063, 0.6914, 0.05865, 0.7065, 0.05862, 0.7071, 0.06908, 0.6914, 0.05865, 0.692, 0.04625, 0.707, 0.04793, 0.7065, 0.05862, 0.692, 0.04625, 0.696, 0.02682, 0.7084, 0.03738, 0.707, 0.04793, 0.696, 0.02682, 0.7523, 0.005015, 0.7397, 0.02434, 0.7084, 0.03738, 0.7523, 0.005015, 0.7539, 0.03638, 0.7388, 0.03613, 0.7397, 0.02434, 0.7539, 0.03638, 0.7539, 0.0476, 0.7385, 0.04805, 0.7388, 0.03613, 0.7539, 0.0476, 0.7545, 0.05787, 0.7392, 0.05949, 0.7385, 0.04805, 0.7545, 0.05787, 0.7559, 0.0674, 0.7408, 0.07051, 0.7392, 0.05949, 0.7559, 0.0674, 0.7581, 0.07606, 0.7436, 0.08114, 0.7408, 0.07051, 0.7581, 0.07606, 0.7624, 0.08571, 0.7493, 0.09374, 0.7436, 0.08114, 0.7624, 0.08571, 0.7675, 0.09225, 0.7571, 0.1034, 0.7493, 0.09374, 0.7675, 0.09225, 0.7737, 0.09664, 0.7669, 0.1102, 0.7571, 0.1034, 0.7737, 0.09664, 0.7814, 0.09911, 0.7786, 0.1141, 0.7669, 0.1102, 0.7814, 0.09911, 0.791, 0.09948, 0.7923, 0.1148, 0.7786, 0.1141, 0.791, 0.09948, 0.8008, 0.09744, 0.8063, 0.1117, 0.7923, 0.1148, 0.8008, 0.09744, 0.8086, 0.09307, 0.8184, 0.1048, 0.8063, 0.1117, 0.8086, 0.09307, 0.8145, 0.08582, 0.8278, 0.09389, 0.8184, 0.1048, 0.8145, 0.08582, 0.8188, 0.07476, 0.8335, 0.07863, 0.8278, 0.09389, 0.8188, 0.07476, 0.8235, 0.04873, 0.8351, 0.06111, 0.8335, 0.07863, 0.8235, 0.04873, 0.872, 0.04312, 0.8634, 0.05831, 0.8351, 0.06111, 0.872, 0.04312, 0.8824, 0.06779, 0.8682, 0.07436, 0.8634, 0.05831, 0.8824, 0.06779, 0.8879, 0.07768, 0.8755, 0.0877, 0.8682, 0.07436, 0.8879, 0.07768, 0.8936, 0.08328, 0.885, 0.09659, 0.8755, 0.0877, 0.8936, 0.08328, 0.9002, 0.08594, 0.8966, 0.1013, 0.885, 0.09659, 0.9002, 0.08594, 0.9087, 0.08636, 0.91, 0.1021, 0.8966, 0.1013, 0.9087, 0.08636, 0.9174, 0.08455, 0.923, 0.09906, 0.91, 0.1021, 0.9174, 0.08455, 0.924, 0.08092, 0.9335, 0.093, 0.923, 0.09906, 0.924, 0.08092, 0.9292, 0.07528, 0.9418, 0.08422, 0.9335, 0.093, 0.9292, 0.07528, 0.9334, 0.06704, 0.9479, 0.07257, 0.9418, 0.08422, 0.9334, 0.06704, 0.9364, 0.05542, 0.9515, 0.05819, 0.9479, 0.07257, 0.9364, 0.05542, 0.9371, 0.04907, 0.9524, 0.05033, 0.9515, 0.05819, 0.9371, 0.04907, 0.9374, 0.04234, 0.9527, 0.04253, 0.9524, 0.05033, 0.9374, 0.04234, 0.9372, 0.03507, 0.9524, 0.03444, 0.9527, 0.04253, 0.9372, 0.03507, 0.9367, 0.02669, 0.9516, 0.02565, 0.9524, 0.03444, 0.9367, 0.02669, 0.9369, 0.0001565, 0.9505, 0.01628, 0.9516, 0.02565, 0.9369, 0.0001565, 0.9899, 0.00963, 0.9795, 0.02227, 0.9505, 0.01628, 0.9899, 0.00963, 0.9965, 0.02652, 0.982, 0.0306, 0.9795, 0.02227, 0.4977, 0.5865, 0.494, 0.5793, 0.0001565, 0.553, 0.001263, 0.5342, 0.494, 0.5793, 0.4898, 0.5722, 0.0001565, 0.5716, 0.0001565, 0.553, 0.4898, 0.5722, 0.4854, 0.5653, 0.001245, 0.5899, 0.0001565, 0.5716, 0.4854, 0.5653, 0.4807, 0.5586, 0.003427, 0.6081, 0.001245, 0.5899, 0.4807, 0.5586, 0.4727, 0.536, 0.01681, 0.6594, 0.003427, 0.6081, 0.4727, 0.536, 0.462, 0.5179, 0.03392, 0.7024, 0.01681, 0.6594, 0.462, 0.5179, 0.4488, 0.5034, 0.05415, 0.7393, 0.03392, 0.7024, 0.4488, 0.5034, 0.432, 0.4917, 0.07823, 0.7729, 0.05415, 0.7393, 0.432, 0.4917, 0.4093, 0.4839, 0.1071, 0.8042, 0.07823, 0.7729, 0.4093, 0.4839, 0.3952, 0.4821, 0.1253, 0.8183, 0.1071, 0.8042, 0.3952, 0.4821, 0.3821, 0.4826, 0.1414, 0.8283, 0.1253, 0.8183, 0.3821, 0.4826, 0.368, 0.4864, 0.1568, 0.836, 0.1414, 0.8283, 0.368, 0.4864, 0.351, 0.4938, 0.1703, 0.8411, 0.1568, 0.836, 0.351, 0.4938, 0.3497, 0.4932, 0.1854, 0.8463, 0.1703, 0.8411, 0.3497, 0.4932, 0.3482, 0.4911, 0.2, 0.8506, 0.1854, 0.8463, 0.3482, 0.4911, 0.3406, 0.483, 0.2209, 0.8556, 0.2, 0.8506, 0.3406, 0.483, 0.3335, 0.4763, 0.2418, 0.8588, 0.2209, 0.8556, 0.3335, 0.4763, 0.3268, 0.47, 0.263, 0.8606, 0.2418, 0.8588, 0.3268, 0.47, 0.3277, 0.4688, 0.285, 0.8612, 0.263, 0.8606, 0.3277, 0.4688, 0.3117, 0.4593, 0.3335, 0.8593, 0.285, 0.8612, 0.3117, 0.4593, 0.2971, 0.4524, 0.3787, 0.851, 0.3335, 0.8593, 0.2971, 0.4524, 0.2825, 0.4474, 0.4225, 0.8367, 0.3787, 0.851, 0.2825, 0.4474, 0.2663, 0.4446, 0.467, 0.8157, 0.4225, 0.8367, 0.2663, 0.4446, 0.2478, 0.4455, 0.5133, 0.7863, 0.467, 0.8157, 0.2478, 0.4455, 0.2451, 0.4385, 0.5268, 0.7736, 0.5133, 0.7863, 0.2451, 0.4385, 0.2413, 0.4305, 0.54, 0.7601, 0.5268, 0.7736, 0.2413, 0.4305, 0.2367, 0.4218, 0.553, 0.7458, 0.54, 0.7601, 0.2367, 0.4218, 0.2304, 0.4111, 0.5658, 0.7306, 0.553, 0.7458, 0.2304, 0.4111, 0.2331, 0.3972, 0.5876, 0.7043, 0.5658, 0.7306, 0.2331, 0.3972, 0.159, 0.5187, 0.6911, 0.4295, 0.5876, 0.7043, 0.159, 0.5187, 0.229, 0.5263, 0.6793, 0.3588, 0.6911, 0.4295, 0.229, 0.5263, 0.2274, 0.5131, 0.6816, 0.3377, 0.6793, 0.3588, 0.2274, 0.5131, 0.235, 0.5066, 0.6833, 0.3165, 0.6816, 0.3377, 0.235, 0.5066, 0.2402, 0.5016, 0.6843, 0.2952, 0.6833, 0.3165, 0.2402, 0.5016, 0.2443, 0.4983, 0.6844, 0.2739, 0.6843, 0.2952, 0.2443, 0.4983, 0.2494, 0.4991, 0.6837, 0.2527, 0.6844, 0.2739, 0.2494, 0.4991, 0.2529, 0.5015, 0.6819, 0.2315, 0.6837, 0.2527, 0.2529, 0.5015, 0.2557, 0.5053, 0.6791, 0.2102, 0.6819, 0.2315, 0.2557, 0.5053, 0.2585, 0.5111, 0.6751, 0.1889, 0.6791, 0.2102, 0.2585, 0.5111, 0.2611, 0.514, 0.6699, 0.1676, 0.6751, 0.1889, 0.2611, 0.514, 0.2637, 0.5207, 0.6636, 0.1465, 0.6699, 0.1676, 0.2637, 0.5207, 0.265, 0.5314, 0.6559, 0.1255, 0.6636, 0.1465, 0.265, 0.5314, 0.2643, 0.5392, 0.6468, 0.1045, 0.6559, 0.1255, 0.2643, 0.5392, 0.2561, 0.5417, 0.6366, 0.08325, 0.6468, 0.1045, 0.2561, 0.5417, 0.2597, 0.5888, 0.577, 0.03968, 0.6366, 0.08325, 0.2597, 0.5888, 0.3829, 0.6327, 0.3719, 0.008513, 0.577, 0.03968, 0.3829, 0.6327, 0.3874, 0.65, 0.3029, 0.005455, 0.3719, 0.008513, 0.3874, 0.65, 0.3877, 0.652, 0.2762, 0.0001565, 0.3029, 0.005455, 0.3877, 0.652, 0.3905, 0.6526, 0.2536, 0.01909, 0.2762, 0.0001565, 0.3905, 0.6526, 0.393, 0.6523, 0.2322, 0.0389, 0.2536, 0.01909, 0.393, 0.6523, 0.3955, 0.6515, 0.2123, 0.05951, 0.2322, 0.0389, 0.3955, 0.6515, 0.3976, 0.6504, 0.1936, 0.08088, 0.2123, 0.05951, 0.3976, 0.6504, 0.399, 0.649, 0.1764, 0.1028, 0.1936, 0.08088, 0.399, 0.649, 0.3998, 0.6474, 0.1606, 0.1253, 0.1764, 0.1028, 0.3998, 0.6474, 0.4001, 0.6452, 0.1465, 0.1481, 0.1606, 0.1253, 0.4001, 0.6452, 0.4008, 0.6424, 0.1342, 0.1712, 0.1465, 0.1481, 0.4008, 0.6424, 0.4004, 0.6406, 0.1233, 0.1944, 0.1342, 0.1712, 0.4004, 0.6406, 0.3995, 0.6387, 0.114, 0.2176, 0.1233, 0.1944, 0.3995, 0.6387, 0.3981, 0.6368, 0.1062, 0.2407, 0.114, 0.2176, 0.3981, 0.6368, 0.3963, 0.6346, 0.09995, 0.2637, 0.1062, 0.2407, 0.3963, 0.6346, 0.3949, 0.6172, 0.07679, 0.3062, 0.09995, 0.2637, 0.3949, 0.6172, 0.5023, 0.5878, 0.004477, 0.5077, 0.07679, 0.3062, 0.5023, 0.5878, 0.4977, 0.5865, 0.001263, 0.5342, 0.004477, 0.5077, 0.9827, 0.2928, 0.9842, 0.2841, 0.9991, 0.2861, 0.9972, 0.2965, 0.9842, 0.2841, 0.9848, 0.2752, 0.9998, 0.2755, 0.9991, 0.2861, 0.9848, 0.2752, 0.9845, 0.2657, 0.9996, 0.2647, 0.9998, 0.2755, 0.9845, 0.2657, 0.9833, 0.2555, 0.9982, 0.2528, 0.9996, 0.2647, 0.9833, 0.2555, 0.9775, 0.2328, 0.9913, 0.2272, 0.9982, 0.2528, 0.9775, 0.2328, 0.9677, 0.2146, 0.9796, 0.2057, 0.9913, 0.2272, 0.9677, 0.2146, 0.9545, 0.2009, 0.9633, 0.1892, 0.9796, 0.2057, 0.9545, 0.2009, 0.9377, 0.1921, 0.9428, 0.1782, 0.9633, 0.1892, 0.9377, 0.1921, 0.9173, 0.188, 0.919, 0.1732, 0.9428, 0.1782, 0.9173, 0.188, 0.9028, 0.1878, 0.9019, 0.1729, 0.919, 0.1732, 0.9028, 0.1878, 0.8901, 0.1895, 0.8869, 0.1749, 0.9019, 0.1729, 0.8901, 0.1895, 0.8785, 0.1935, 0.8731, 0.1792, 0.8869, 0.1749, 0.8785, 0.1935, 0.8665, 0.1998, 0.86, 0.1852, 0.8731, 0.1792, 0.8665, 0.1998, 0.8556, 0.2124, 0.857, 0.1863, 0.86, 0.1852, 0.8556, 0.2124, 0.8463, 0.1983, 0.855, 0.1852, 0.857, 0.1863, 0.8463, 0.1983, 0.8344, 0.1897, 0.8414, 0.1768, 0.855, 0.1852, 0.8344, 0.1897, 0.8218, 0.184, 0.8266, 0.1702, 0.8414, 0.1768, 0.8218, 0.184, 0.8082, 0.1804, 0.8108, 0.166, 0.8266, 0.1702, 0.8082, 0.1804, 0.794, 0.179, 0.7941, 0.1643, 0.8108, 0.166, 0.794, 0.179, 0.7708, 0.181, 0.7674, 0.1668, 0.7941, 0.1643, 0.7708, 0.181, 0.7505, 0.1885, 0.7436, 0.1757, 0.7674, 0.1668, 0.7505, 0.1885, 0.7334, 0.2013, 0.7232, 0.1907, 0.7436, 0.1757, 0.7334, 0.2013, 0.7198, 0.219, 0.707, 0.2114, 0.7232, 0.1907, 0.7198, 0.219, 0.7103, 0.2417, 0.6959, 0.2372, 0.707, 0.2114, 0.7103, 0.2417, 0.7081, 0.2514, 0.6932, 0.2488, 0.6959, 0.2372, 0.7081, 0.2514, 0.7068, 0.2616, 0.6918, 0.2604, 0.6932, 0.2488, 0.7068, 0.2616, 0.7065, 0.272, 0.6914, 0.2724, 0.6918, 0.2604, 0.7065, 0.272, 0.7073, 0.2827, 0.6923, 0.2848, 0.6914, 0.2724, 0.7073, 0.2827, 0.709, 0.2932, 0.6969, 0.3041, 0.6923, 0.2848, 0.709, 0.2932, 0.7406, 0.3054, 0.7537, 0.3244, 0.6969, 0.3041, 0.7406, 0.3054, 0.7394, 0.2937, 0.7544, 0.293, 0.7537, 0.3244, 0.7394, 0.2937, 0.7388, 0.2818, 0.7541, 0.2818, 0.7544, 0.293, 0.7388, 0.2818, 0.7391, 0.2703, 0.7545, 0.2715, 0.7541, 0.2818, 0.7391, 0.2703, 0.7405, 0.2592, 0.7556, 0.262, 0.7545, 0.2715, 0.7405, 0.2592, 0.743, 0.2485, 0.7576, 0.2532, 0.7556, 0.262, 0.743, 0.2485, 0.7483, 0.2358, 0.7616, 0.2435, 0.7576, 0.2532, 0.7483, 0.2358, 0.7559, 0.2259, 0.7666, 0.2368, 0.7616, 0.2435, 0.7559, 0.2259, 0.7655, 0.2189, 0.7726, 0.2323, 0.7666, 0.2368, 0.7655, 0.2189, 0.7771, 0.2147, 0.7803, 0.2296, 0.7726, 0.2323, 0.7771, 0.2147, 0.7908, 0.2136, 0.7899, 0.229, 0.7803, 0.2296, 0.7908, 0.2136, 0.8049, 0.2163, 0.7997, 0.2307, 0.7899, 0.229, 0.8049, 0.2163, 0.8171, 0.223, 0.8076, 0.2349, 0.7997, 0.2307, 0.8171, 0.223, 0.8268, 0.2336, 0.8137, 0.242, 0.8076, 0.2349, 0.8268, 0.2336, 0.8329, 0.2487, 0.8183, 0.2529, 0.8137, 0.242, 0.8329, 0.2487, 0.835, 0.2662, 0.8237, 0.2788, 0.8183, 0.2529, 0.835, 0.2662, 0.8634, 0.2682, 0.8724, 0.2832, 0.8237, 0.2788, 0.8634, 0.2682, 0.8677, 0.252, 0.8821, 0.2582, 0.8724, 0.2832, 0.8677, 0.252, 0.8746, 0.2385, 0.8873, 0.2482, 0.8821, 0.2582, 0.8746, 0.2385, 0.8839, 0.2294, 0.8929, 0.2425, 0.8873, 0.2482, 0.8839, 0.2294, 0.8954, 0.2243, 0.8995, 0.2396, 0.8929, 0.2425, 0.8954, 0.2243, 0.9087, 0.2232, 0.9079, 0.239, 0.8995, 0.2396, 0.9087, 0.2232, 0.9219, 0.2259, 0.9167, 0.2406, 0.9079, 0.239, 0.9219, 0.2259, 0.9325, 0.2317, 0.9234, 0.244, 0.9167, 0.2406, 0.9325, 0.2317, 0.941, 0.2402, 0.9287, 0.2495, 0.9234, 0.244, 0.941, 0.2402, 0.9474, 0.2517, 0.9331, 0.2576, 0.9287, 0.2495, 0.9474, 0.2517, 0.9515, 0.266, 0.9364, 0.2692, 0.9331, 0.2576, 0.9515, 0.266, 0.9526, 0.2738, 0.9373, 0.2755, 0.9364, 0.2692, 0.9526, 0.2738, 0.953, 0.2816, 0.9377, 0.2822, 0.9373, 0.2755, 0.953, 0.2816, 0.953, 0.2897, 0.9378, 0.2895, 0.9377, 0.2822, 0.953, 0.2897, 0.9524, 0.2985, 0.9374, 0.2979, 0.9378, 0.2895, 0.9524, 0.2985, 0.9515, 0.3079, 0.9384, 0.3244, 0.9374, 0.2979, 0.9515, 0.3079, 0.9804, 0.3012, 0.991, 0.3136, 0.9384, 0.3244, 0.9804, 0.3012, 0.9827, 0.2928, 0.9972, 0.2965, 0.991, 0.3136])
me_mesh_001.materials.append(mat_material_004)
me_mesh_001.use_remesh_preserve_volume = False
me_mesh_001.use_remesh_preserve_attributes = False
me_mesh_001.use_mirror_vertex_groups = False
me_mesh_001.update()
me_cube_004 = bpy.data.meshes.new('Cube.004')
me_cube_004.from_pydata([(-1.0, -1.0, -1.0), (-1.0, -1.0, 1.0), (-1.0, 1.0, -1.0), (-1.0, 1.0, 1.0), (1.0, -1.0, -1.0), (1.0, -1.0, 1.0), (1.0, 1.0, -1.0), (1.0, 1.0, 1.0), (0.3784, 0.3154, 0.3154), (0.3784, 0.3154, -0.3154), (0.3784, -0.3153, 0.3154), (0.3784, -0.3153, -0.3154), (-0.3154, 0.3784, 0.3154), (-0.3154, 0.3784, -0.3154), (0.3154, 0.3784, 0.3154), (0.3154, 0.3784, -0.3154), (-0.3784, -0.3153, -0.3154), (-0.3784, -0.3153, 0.3154), (-0.3784, 0.3154, 0.3154), (-0.3784, 0.3154, -0.3154), (-0.3154, -0.3784, -0.3154), (-0.3154, -0.3784, 0.3154), (0.3154, -0.3784, 0.3154), (0.3154, -0.3784, -0.3154), (-0.3154, -0.3153, 0.3784), (-0.3154, 0.3154, 0.3784), (0.3154, 0.3154, 0.3784), (0.3154, -0.3153, 0.3784), (-0.3154, 0.3154, -0.3784), (-0.3154, -0.3153, -0.3784), (0.3154, 0.3154, -0.3784), (0.3154, -0.3153, -0.3784)], [], [(3, 2, 19, 18), (6, 2, 13, 15), (5, 4, 11, 10), (4, 5, 22, 23), (2, 6, 30, 28), (7, 3, 25, 26), (8, 10, 11, 9), (4, 6, 9, 11), (7, 5, 10, 8), (6, 7, 8, 9), (12, 14, 15, 13), (3, 7, 14, 12), (2, 3, 12, 13), (7, 6, 15, 14), (17, 18, 19, 16), (0, 1, 17, 16), (2, 0, 16, 19), (1, 3, 18, 17), (22, 21, 20, 23), (1, 0, 20, 21), (0, 4, 23, 20), (5, 1, 21, 22), (27, 26, 25, 24), (5, 7, 26, 27), (3, 1, 24, 25), (1, 5, 27, 24), (29, 28, 30, 31), (4, 0, 29, 31), (6, 4, 31, 30), (0, 2, 28, 29)])
_uv = me_cube_004.uv_layers.new(name='UVMap')
_uv.uv.foreach_set('vector', [1.0, 0.6667, 1.0, 1.0, 0.9044, 0.8859, 0.9044, 0.7808, 0.0, 1.987e-08, 0.3077, 0.0, 0.2023, 0.1141, 0.1053, 0.1141, 0.7131, 0.6667, 0.7131, 1.0, 0.6175, 0.8859, 0.6175, 0.7808, 3.668e-08, 0.6667, 0.0, 0.3333, 0.1053, 0.4474, 0.1053, 0.5526, 0.6175, 0.6667, 0.6175, 1.0, 0.5219, 0.8859, 0.5219, 0.7808, 0.8088, 1.0, 0.8088, 0.6667, 0.9044, 0.7808, 0.9044, 0.8859, 0.3763, 0.4474, 0.3763, 0.5526, 0.3077, 0.5526, 0.3077, 0.4474, 0.1421, 0.6667, 0.1421, 1.0, 3.209e-08, 0.8859, 0.0, 0.7808, 0.5184, 0.3333, 0.5184, 0.6667, 0.3763, 0.5526, 0.3763, 0.4474, 1.0, 0.3333, 1.0, 0.6667, 0.9044, 0.5526, 0.9044, 0.4474, 0.2023, 0.2192, 0.1053, 0.2192, 0.1053, 0.1141, 0.2023, 0.1141, 0.3077, 0.3333, 3.668e-08, 0.3333, 0.1053, 0.2192, 0.2023, 0.2192, 0.3077, 0.0, 0.3077, 0.3333, 0.2023, 0.2192, 0.2023, 0.1141, 3.668e-08, 0.3333, 0.0, 1.987e-08, 0.1053, 0.1141, 0.1053, 0.2192, 0.5184, 0.2192, 0.5184, 0.1141, 0.587, 0.1141, 0.587, 0.2192, 0.8088, 0.6667, 0.8088, 1.0, 0.7131, 0.8859, 0.7131, 0.7808, 0.7291, 0.0, 0.7291, 0.3333, 0.587, 0.2192, 0.587, 0.1141, 0.2842, 0.6667, 0.2842, 1.0, 0.1421, 0.8859, 0.1421, 0.7808, 0.1053, 0.4474, 0.2023, 0.4474, 0.2023, 0.5526, 0.1053, 0.5526, 0.3077, 0.3333, 0.3077, 0.6667, 0.2023, 0.5526, 0.2023, 0.4474, 0.3077, 0.6667, 3.668e-08, 0.6667, 0.1053, 0.5526, 0.2023, 0.5526, 0.0, 0.3333, 0.3077, 0.3333, 0.2023, 0.4474, 0.1053, 0.4474, 0.587, 0.4474, 0.587, 0.5526, 0.5184, 0.5526, 0.5184, 0.4474, 0.7291, 0.3333, 0.7291, 0.6667, 0.587, 0.5526, 0.587, 0.4474, 0.4263, 0.6667, 0.4263, 1.0, 0.2842, 0.8859, 0.2842, 0.7808, 0.9668, 0.0, 0.9668, 0.3333, 0.8712, 0.2192, 0.8712, 0.1141, 0.3763, 0.1141, 0.3763, 0.2192, 0.3077, 0.2192, 0.3077, 0.1141, 0.5219, 0.6667, 0.5219, 1.0, 0.4263, 0.8859, 0.4263, 0.7808, 0.8712, 0.0, 0.8712, 0.3333, 0.7291, 0.2192, 0.7291, 0.1141, 0.5184, 0.0, 0.5184, 0.3333, 0.3763, 0.2192, 0.3763, 0.1141])
me_cube_004.use_remesh_preserve_volume = False
me_cube_004.use_remesh_preserve_attributes = False
me_cube_004.use_mirror_vertex_groups = False
me_cube_004.update()
me_cube_000 = bpy.data.meshes.new('Cube.000')
me_cube_000.from_pydata([(-1.0, -1.0, -1.0), (-1.0, -1.0, 1.0), (-1.0, 1.0, -1.0), (-1.0, 1.0, 1.0), (1.0, -1.0, -1.0), (1.0, -1.0, 1.0), (1.0, 1.0, -1.0), (1.0, 1.0, 1.0), (0.3784, 0.3154, 0.3154), (0.3784, 0.3154, -0.3154), (0.3784, -0.3153, 0.3154), (0.3784, -0.3153, -0.3154), (-0.3154, 0.3784, 0.3154), (-0.3154, 0.3784, -0.3154), (0.3154, 0.3784, 0.3154), (0.3154, 0.3784, -0.3154), (-0.3784, -0.3153, -0.3154), (-0.3784, -0.3153, 0.3154), (-0.3784, 0.3154, 0.3154), (-0.3784, 0.3154, -0.3154), (-0.3154, -0.3784, -0.3154), (-0.3154, -0.3784, 0.3154), (0.3154, -0.3784, 0.3154), (0.3154, -0.3784, -0.3154), (-0.3154, -0.3153, 0.3784), (-0.3154, 0.3154, 0.3784), (0.3154, 0.3154, 0.3784), (0.3154, -0.3153, 0.3784), (-0.3154, 0.3154, -0.3784), (-0.3154, -0.3153, -0.3784), (0.3154, 0.3154, -0.3784), (0.3154, -0.3153, -0.3784)], [], [(3, 2, 19, 18), (6, 2, 13, 15), (5, 4, 11, 10), (4, 5, 22, 23), (2, 6, 30, 28), (7, 3, 25, 26), (8, 10, 11, 9), (4, 6, 9, 11), (7, 5, 10, 8), (6, 7, 8, 9), (12, 14, 15, 13), (3, 7, 14, 12), (2, 3, 12, 13), (7, 6, 15, 14), (17, 18, 19, 16), (0, 1, 17, 16), (2, 0, 16, 19), (1, 3, 18, 17), (22, 21, 20, 23), (1, 0, 20, 21), (0, 4, 23, 20), (5, 1, 21, 22), (27, 26, 25, 24), (5, 7, 26, 27), (3, 1, 24, 25), (1, 5, 27, 24), (29, 28, 30, 31), (4, 0, 29, 31), (6, 4, 31, 30), (0, 2, 28, 29)])
_uv = me_cube_000.uv_layers.new(name='UVMap')
_uv.uv.foreach_set('vector', [1.0, 0.6667, 1.0, 1.0, 0.9044, 0.8859, 0.9044, 0.7808, 0.0, 1.987e-08, 0.3077, 0.0, 0.2023, 0.1141, 0.1053, 0.1141, 0.7131, 0.6667, 0.7131, 1.0, 0.6175, 0.8859, 0.6175, 0.7808, 3.668e-08, 0.6667, 0.0, 0.3333, 0.1053, 0.4474, 0.1053, 0.5526, 0.6175, 0.6667, 0.6175, 1.0, 0.5219, 0.8859, 0.5219, 0.7808, 0.8088, 1.0, 0.8088, 0.6667, 0.9044, 0.7808, 0.9044, 0.8859, 0.3763, 0.4474, 0.3763, 0.5526, 0.3077, 0.5526, 0.3077, 0.4474, 0.1421, 0.6667, 0.1421, 1.0, 3.209e-08, 0.8859, 0.0, 0.7808, 0.5184, 0.3333, 0.5184, 0.6667, 0.3763, 0.5526, 0.3763, 0.4474, 1.0, 0.3333, 1.0, 0.6667, 0.9044, 0.5526, 0.9044, 0.4474, 0.2023, 0.2192, 0.1053, 0.2192, 0.1053, 0.1141, 0.2023, 0.1141, 0.3077, 0.3333, 3.668e-08, 0.3333, 0.1053, 0.2192, 0.2023, 0.2192, 0.3077, 0.0, 0.3077, 0.3333, 0.2023, 0.2192, 0.2023, 0.1141, 3.668e-08, 0.3333, 0.0, 1.987e-08, 0.1053, 0.1141, 0.1053, 0.2192, 0.5184, 0.2192, 0.5184, 0.1141, 0.587, 0.1141, 0.587, 0.2192, 0.8088, 0.6667, 0.8088, 1.0, 0.7131, 0.8859, 0.7131, 0.7808, 0.7291, 0.0, 0.7291, 0.3333, 0.587, 0.2192, 0.587, 0.1141, 0.2842, 0.6667, 0.2842, 1.0, 0.1421, 0.8859, 0.1421, 0.7808, 0.1053, 0.4474, 0.2023, 0.4474, 0.2023, 0.5526, 0.1053, 0.5526, 0.3077, 0.3333, 0.3077, 0.6667, 0.2023, 0.5526, 0.2023, 0.4474, 0.3077, 0.6667, 3.668e-08, 0.6667, 0.1053, 0.5526, 0.2023, 0.5526, 0.0, 0.3333, 0.3077, 0.3333, 0.2023, 0.4474, 0.1053, 0.4474, 0.587, 0.4474, 0.587, 0.5526, 0.5184, 0.5526, 0.5184, 0.4474, 0.7291, 0.3333, 0.7291, 0.6667, 0.587, 0.5526, 0.587, 0.4474, 0.4263, 0.6667, 0.4263, 1.0, 0.2842, 0.8859, 0.2842, 0.7808, 0.9668, 0.0, 0.9668, 0.3333, 0.8712, 0.2192, 0.8712, 0.1141, 0.3763, 0.1141, 0.3763, 0.2192, 0.3077, 0.2192, 0.3077, 0.1141, 0.5219, 0.6667, 0.5219, 1.0, 0.4263, 0.8859, 0.4263, 0.7808, 0.8712, 0.0, 0.8712, 0.3333, 0.7291, 0.2192, 0.7291, 0.1141, 0.5184, 0.0, 0.5184, 0.3333, 0.3763, 0.2192, 0.3763, 0.1141])
me_cube_000.use_remesh_preserve_volume = False
me_cube_000.use_remesh_preserve_attributes = False
me_cube_000.use_mirror_vertex_groups = False
me_cube_000.update()
me_cube_003 = bpy.data.meshes.new('Cube.003')
me_cube_003.from_pydata([(-1.0, -1.0, -1.0), (-1.0, -1.0, 1.0), (-1.0, 1.0, -1.0), (-1.0, 1.0, 1.0), (1.0, -1.0, -1.0), (1.0, -1.0, 1.0), (1.0, 1.0, -1.0), (1.0, 1.0, 1.0), (0.3784, 0.3154, 0.3154), (0.3784, 0.3154, -0.3154), (0.3784, -0.3153, 0.3154), (0.3784, -0.3153, -0.3154), (-0.3154, 0.3784, 0.3154), (-0.3154, 0.3784, -0.3154), (0.3154, 0.3784, 0.3154), (0.3154, 0.3784, -0.3154), (-0.3784, -0.3153, -0.3154), (-0.3784, -0.3153, 0.3154), (-0.3784, 0.3154, 0.3154), (-0.3784, 0.3154, -0.3154), (-0.3154, -0.3784, -0.3154), (-0.3154, -0.3784, 0.3154), (0.3154, -0.3784, 0.3154), (0.3154, -0.3784, -0.3154), (-0.3154, -0.3153, 0.3784), (-0.3154, 0.3154, 0.3784), (0.3154, 0.3154, 0.3784), (0.3154, -0.3153, 0.3784), (-0.3154, 0.3154, -0.3784), (-0.3154, -0.3153, -0.3784), (0.3154, 0.3154, -0.3784), (0.3154, -0.3153, -0.3784)], [], [(3, 2, 19, 18), (6, 2, 13, 15), (5, 4, 11, 10), (4, 5, 22, 23), (2, 6, 30, 28), (7, 3, 25, 26), (8, 10, 11, 9), (4, 6, 9, 11), (7, 5, 10, 8), (6, 7, 8, 9), (12, 14, 15, 13), (3, 7, 14, 12), (2, 3, 12, 13), (7, 6, 15, 14), (17, 18, 19, 16), (0, 1, 17, 16), (2, 0, 16, 19), (1, 3, 18, 17), (22, 21, 20, 23), (1, 0, 20, 21), (0, 4, 23, 20), (5, 1, 21, 22), (27, 26, 25, 24), (5, 7, 26, 27), (3, 1, 24, 25), (1, 5, 27, 24), (29, 28, 30, 31), (4, 0, 29, 31), (6, 4, 31, 30), (0, 2, 28, 29)])
_uv = me_cube_003.uv_layers.new(name='UVMap')
_uv.uv.foreach_set('vector', [1.0, 0.6667, 1.0, 1.0, 0.9044, 0.8859, 0.9044, 0.7808, 0.0, 1.987e-08, 0.3077, 0.0, 0.2023, 0.1141, 0.1053, 0.1141, 0.7131, 0.6667, 0.7131, 1.0, 0.6175, 0.8859, 0.6175, 0.7808, 3.668e-08, 0.6667, 0.0, 0.3333, 0.1053, 0.4474, 0.1053, 0.5526, 0.6175, 0.6667, 0.6175, 1.0, 0.5219, 0.8859, 0.5219, 0.7808, 0.8088, 1.0, 0.8088, 0.6667, 0.9044, 0.7808, 0.9044, 0.8859, 0.3763, 0.4474, 0.3763, 0.5526, 0.3077, 0.5526, 0.3077, 0.4474, 0.1421, 0.6667, 0.1421, 1.0, 3.209e-08, 0.8859, 0.0, 0.7808, 0.5184, 0.3333, 0.5184, 0.6667, 0.3763, 0.5526, 0.3763, 0.4474, 1.0, 0.3333, 1.0, 0.6667, 0.9044, 0.5526, 0.9044, 0.4474, 0.2023, 0.2192, 0.1053, 0.2192, 0.1053, 0.1141, 0.2023, 0.1141, 0.3077, 0.3333, 3.668e-08, 0.3333, 0.1053, 0.2192, 0.2023, 0.2192, 0.3077, 0.0, 0.3077, 0.3333, 0.2023, 0.2192, 0.2023, 0.1141, 3.668e-08, 0.3333, 0.0, 1.987e-08, 0.1053, 0.1141, 0.1053, 0.2192, 0.5184, 0.2192, 0.5184, 0.1141, 0.587, 0.1141, 0.587, 0.2192, 0.8088, 0.6667, 0.8088, 1.0, 0.7131, 0.8859, 0.7131, 0.7808, 0.7291, 0.0, 0.7291, 0.3333, 0.587, 0.2192, 0.587, 0.1141, 0.2842, 0.6667, 0.2842, 1.0, 0.1421, 0.8859, 0.1421, 0.7808, 0.1053, 0.4474, 0.2023, 0.4474, 0.2023, 0.5526, 0.1053, 0.5526, 0.3077, 0.3333, 0.3077, 0.6667, 0.2023, 0.5526, 0.2023, 0.4474, 0.3077, 0.6667, 3.668e-08, 0.6667, 0.1053, 0.5526, 0.2023, 0.5526, 0.0, 0.3333, 0.3077, 0.3333, 0.2023, 0.4474, 0.1053, 0.4474, 0.587, 0.4474, 0.587, 0.5526, 0.5184, 0.5526, 0.5184, 0.4474, 0.7291, 0.3333, 0.7291, 0.6667, 0.587, 0.5526, 0.587, 0.4474, 0.4263, 0.6667, 0.4263, 1.0, 0.2842, 0.8859, 0.2842, 0.7808, 0.9668, 0.0, 0.9668, 0.3333, 0.8712, 0.2192, 0.8712, 0.1141, 0.3763, 0.1141, 0.3763, 0.2192, 0.3077, 0.2192, 0.3077, 0.1141, 0.5219, 0.6667, 0.5219, 1.0, 0.4263, 0.8859, 0.4263, 0.7808, 0.8712, 0.0, 0.8712, 0.3333, 0.7291, 0.2192, 0.7291, 0.1141, 0.5184, 0.0, 0.5184, 0.3333, 0.3763, 0.2192, 0.3763, 0.1141])
me_cube_003.use_remesh_preserve_volume = False
me_cube_003.use_remesh_preserve_attributes = False
me_cube_003.use_mirror_vertex_groups = False
me_cube_003.update()
me_cube_006 = bpy.data.meshes.new('Cube.006')
me_cube_006.from_pydata([(-1.0, -1.0, -1.0), (-1.0, -1.0, 1.0), (-1.0, 1.0, -1.0), (-1.0, 1.0, 1.0), (1.0, -1.0, -1.0), (1.0, -1.0, 1.0), (1.0, 1.0, -1.0), (1.0, 1.0, 1.0), (0.3784, 0.3154, 0.3154), (0.3784, 0.3154, -0.3154), (0.3784, -0.3153, 0.3154), (0.3784, -0.3153, -0.3154), (-0.3154, 0.3784, 0.3154), (-0.3154, 0.3784, -0.3154), (0.3154, 0.3784, 0.3154), (0.3154, 0.3784, -0.3154), (-0.3784, -0.3153, -0.3154), (-0.3784, -0.3153, 0.3154), (-0.3784, 0.3154, 0.3154), (-0.3784, 0.3154, -0.3154), (-0.3154, -0.3784, -0.3154), (-0.3154, -0.3784, 0.3154), (0.3154, -0.3784, 0.3154), (0.3154, -0.3784, -0.3154), (-0.3154, -0.3153, 0.3784), (-0.3154, 0.3154, 0.3784), (0.3154, 0.3154, 0.3784), (0.3154, -0.3153, 0.3784), (-0.3154, 0.3154, -0.3784), (-0.3154, -0.3153, -0.3784), (0.3154, 0.3154, -0.3784), (0.3154, -0.3153, -0.3784)], [], [(3, 2, 19, 18), (6, 2, 13, 15), (5, 4, 11, 10), (4, 5, 22, 23), (2, 6, 30, 28), (7, 3, 25, 26), (8, 10, 11, 9), (4, 6, 9, 11), (7, 5, 10, 8), (6, 7, 8, 9), (12, 14, 15, 13), (3, 7, 14, 12), (2, 3, 12, 13), (7, 6, 15, 14), (17, 18, 19, 16), (0, 1, 17, 16), (2, 0, 16, 19), (1, 3, 18, 17), (22, 21, 20, 23), (1, 0, 20, 21), (0, 4, 23, 20), (5, 1, 21, 22), (27, 26, 25, 24), (5, 7, 26, 27), (3, 1, 24, 25), (1, 5, 27, 24), (29, 28, 30, 31), (4, 0, 29, 31), (6, 4, 31, 30), (0, 2, 28, 29)])
_uv = me_cube_006.uv_layers.new(name='UVMap')
_uv.uv.foreach_set('vector', [1.0, 0.6667, 1.0, 1.0, 0.9044, 0.8859, 0.9044, 0.7808, 0.0, 1.987e-08, 0.3077, 0.0, 0.2023, 0.1141, 0.1053, 0.1141, 0.7131, 0.6667, 0.7131, 1.0, 0.6175, 0.8859, 0.6175, 0.7808, 3.668e-08, 0.6667, 0.0, 0.3333, 0.1053, 0.4474, 0.1053, 0.5526, 0.6175, 0.6667, 0.6175, 1.0, 0.5219, 0.8859, 0.5219, 0.7808, 0.8088, 1.0, 0.8088, 0.6667, 0.9044, 0.7808, 0.9044, 0.8859, 0.3763, 0.4474, 0.3763, 0.5526, 0.3077, 0.5526, 0.3077, 0.4474, 0.1421, 0.6667, 0.1421, 1.0, 3.209e-08, 0.8859, 0.0, 0.7808, 0.5184, 0.3333, 0.5184, 0.6667, 0.3763, 0.5526, 0.3763, 0.4474, 1.0, 0.3333, 1.0, 0.6667, 0.9044, 0.5526, 0.9044, 0.4474, 0.2023, 0.2192, 0.1053, 0.2192, 0.1053, 0.1141, 0.2023, 0.1141, 0.3077, 0.3333, 3.668e-08, 0.3333, 0.1053, 0.2192, 0.2023, 0.2192, 0.3077, 0.0, 0.3077, 0.3333, 0.2023, 0.2192, 0.2023, 0.1141, 3.668e-08, 0.3333, 0.0, 1.987e-08, 0.1053, 0.1141, 0.1053, 0.2192, 0.5184, 0.2192, 0.5184, 0.1141, 0.587, 0.1141, 0.587, 0.2192, 0.8088, 0.6667, 0.8088, 1.0, 0.7131, 0.8859, 0.7131, 0.7808, 0.7291, 0.0, 0.7291, 0.3333, 0.587, 0.2192, 0.587, 0.1141, 0.2842, 0.6667, 0.2842, 1.0, 0.1421, 0.8859, 0.1421, 0.7808, 0.1053, 0.4474, 0.2023, 0.4474, 0.2023, 0.5526, 0.1053, 0.5526, 0.3077, 0.3333, 0.3077, 0.6667, 0.2023, 0.5526, 0.2023, 0.4474, 0.3077, 0.6667, 3.668e-08, 0.6667, 0.1053, 0.5526, 0.2023, 0.5526, 0.0, 0.3333, 0.3077, 0.3333, 0.2023, 0.4474, 0.1053, 0.4474, 0.587, 0.4474, 0.587, 0.5526, 0.5184, 0.5526, 0.5184, 0.4474, 0.7291, 0.3333, 0.7291, 0.6667, 0.587, 0.5526, 0.587, 0.4474, 0.4263, 0.6667, 0.4263, 1.0, 0.2842, 0.8859, 0.2842, 0.7808, 0.9668, 0.0, 0.9668, 0.3333, 0.8712, 0.2192, 0.8712, 0.1141, 0.3763, 0.1141, 0.3763, 0.2192, 0.3077, 0.2192, 0.3077, 0.1141, 0.5219, 0.6667, 0.5219, 1.0, 0.4263, 0.8859, 0.4263, 0.7808, 0.8712, 0.0, 0.8712, 0.3333, 0.7291, 0.2192, 0.7291, 0.1141, 0.5184, 0.0, 0.5184, 0.3333, 0.3763, 0.2192, 0.3763, 0.1141])
me_cube_006.use_remesh_preserve_volume = False
me_cube_006.use_remesh_preserve_attributes = False
me_cube_006.use_mirror_vertex_groups = False
me_cube_006.update()
me_cube_007 = bpy.data.meshes.new('Cube.007')
me_cube_007.from_pydata([(-1.0, -1.0, -1.0), (-1.0, -1.0, 1.0), (-1.0, 1.0, -1.0), (-1.0, 1.0, 1.0), (1.0, -1.0, -1.0), (1.0, -1.0, 1.0), (1.0, 1.0, -1.0), (1.0, 1.0, 1.0), (0.3784, 0.3154, 0.3154), (0.3784, 0.3154, -0.3154), (0.3784, -0.3153, 0.3154), (0.3784, -0.3153, -0.3154), (-0.3154, 0.3784, 0.3154), (-0.3154, 0.3784, -0.3154), (0.3154, 0.3784, 0.3154), (0.3154, 0.3784, -0.3154), (-0.3784, -0.3153, -0.3154), (-0.3784, -0.3153, 0.3154), (-0.3784, 0.3154, 0.3154), (-0.3784, 0.3154, -0.3154), (-0.3154, -0.3784, -0.3154), (-0.3154, -0.3784, 0.3154), (0.3154, -0.3784, 0.3154), (0.3154, -0.3784, -0.3154), (-0.3154, -0.3153, 0.3784), (-0.3154, 0.3154, 0.3784), (0.3154, 0.3154, 0.3784), (0.3154, -0.3153, 0.3784), (-0.3154, 0.3154, -0.3784), (-0.3154, -0.3153, -0.3784), (0.3154, 0.3154, -0.3784), (0.3154, -0.3153, -0.3784)], [], [(3, 2, 19, 18), (6, 2, 13, 15), (5, 4, 11, 10), (4, 5, 22, 23), (2, 6, 30, 28), (7, 3, 25, 26), (8, 10, 11, 9), (4, 6, 9, 11), (7, 5, 10, 8), (6, 7, 8, 9), (12, 14, 15, 13), (3, 7, 14, 12), (2, 3, 12, 13), (7, 6, 15, 14), (17, 18, 19, 16), (0, 1, 17, 16), (2, 0, 16, 19), (1, 3, 18, 17), (22, 21, 20, 23), (1, 0, 20, 21), (0, 4, 23, 20), (5, 1, 21, 22), (27, 26, 25, 24), (5, 7, 26, 27), (3, 1, 24, 25), (1, 5, 27, 24), (29, 28, 30, 31), (4, 0, 29, 31), (6, 4, 31, 30), (0, 2, 28, 29)])
_uv = me_cube_007.uv_layers.new(name='UVMap')
_uv.uv.foreach_set('vector', [1.0, 0.6667, 1.0, 1.0, 0.9044, 0.8859, 0.9044, 0.7808, 0.0, 1.987e-08, 0.3077, 0.0, 0.2023, 0.1141, 0.1053, 0.1141, 0.7131, 0.6667, 0.7131, 1.0, 0.6175, 0.8859, 0.6175, 0.7808, 3.668e-08, 0.6667, 0.0, 0.3333, 0.1053, 0.4474, 0.1053, 0.5526, 0.6175, 0.6667, 0.6175, 1.0, 0.5219, 0.8859, 0.5219, 0.7808, 0.8088, 1.0, 0.8088, 0.6667, 0.9044, 0.7808, 0.9044, 0.8859, 0.3763, 0.4474, 0.3763, 0.5526, 0.3077, 0.5526, 0.3077, 0.4474, 0.1421, 0.6667, 0.1421, 1.0, 3.209e-08, 0.8859, 0.0, 0.7808, 0.5184, 0.3333, 0.5184, 0.6667, 0.3763, 0.5526, 0.3763, 0.4474, 1.0, 0.3333, 1.0, 0.6667, 0.9044, 0.5526, 0.9044, 0.4474, 0.2023, 0.2192, 0.1053, 0.2192, 0.1053, 0.1141, 0.2023, 0.1141, 0.3077, 0.3333, 3.668e-08, 0.3333, 0.1053, 0.2192, 0.2023, 0.2192, 0.3077, 0.0, 0.3077, 0.3333, 0.2023, 0.2192, 0.2023, 0.1141, 3.668e-08, 0.3333, 0.0, 1.987e-08, 0.1053, 0.1141, 0.1053, 0.2192, 0.5184, 0.2192, 0.5184, 0.1141, 0.587, 0.1141, 0.587, 0.2192, 0.8088, 0.6667, 0.8088, 1.0, 0.7131, 0.8859, 0.7131, 0.7808, 0.7291, 0.0, 0.7291, 0.3333, 0.587, 0.2192, 0.587, 0.1141, 0.2842, 0.6667, 0.2842, 1.0, 0.1421, 0.8859, 0.1421, 0.7808, 0.1053, 0.4474, 0.2023, 0.4474, 0.2023, 0.5526, 0.1053, 0.5526, 0.3077, 0.3333, 0.3077, 0.6667, 0.2023, 0.5526, 0.2023, 0.4474, 0.3077, 0.6667, 3.668e-08, 0.6667, 0.1053, 0.5526, 0.2023, 0.5526, 0.0, 0.3333, 0.3077, 0.3333, 0.2023, 0.4474, 0.1053, 0.4474, 0.587, 0.4474, 0.587, 0.5526, 0.5184, 0.5526, 0.5184, 0.4474, 0.7291, 0.3333, 0.7291, 0.6667, 0.587, 0.5526, 0.587, 0.4474, 0.4263, 0.6667, 0.4263, 1.0, 0.2842, 0.8859, 0.2842, 0.7808, 0.9668, 0.0, 0.9668, 0.3333, 0.8712, 0.2192, 0.8712, 0.1141, 0.3763, 0.1141, 0.3763, 0.2192, 0.3077, 0.2192, 0.3077, 0.1141, 0.5219, 0.6667, 0.5219, 1.0, 0.4263, 0.8859, 0.4263, 0.7808, 0.8712, 0.0, 0.8712, 0.3333, 0.7291, 0.2192, 0.7291, 0.1141, 0.5184, 0.0, 0.5184, 0.3333, 0.3763, 0.2192, 0.3763, 0.1141])
me_cube_007.use_remesh_preserve_volume = False
me_cube_007.use_remesh_preserve_attributes = False
me_cube_007.use_mirror_vertex_groups = False
me_cube_007.update()
me_cube_008 = bpy.data.meshes.new('Cube.008')
me_cube_008.from_pydata([(-1.0, -1.0, -1.0), (-1.0, -1.0, 1.0), (-1.0, 1.0, -1.0), (-1.0, 1.0, 1.0), (1.0, -1.0, -1.0), (1.0, -1.0, 1.0), (1.0, 1.0, -1.0), (1.0, 1.0, 1.0), (0.3784, 0.3154, 0.3154), (0.3784, 0.3154, -0.3154), (0.3784, -0.3153, 0.3154), (0.3784, -0.3153, -0.3154), (-0.3154, 0.3784, 0.3154), (-0.3154, 0.3784, -0.3154), (0.3154, 0.3784, 0.3154), (0.3154, 0.3784, -0.3154), (-0.3784, -0.3153, -0.3154), (-0.3784, -0.3153, 0.3154), (-0.3784, 0.3154, 0.3154), (-0.3784, 0.3154, -0.3154), (-0.3154, -0.3784, -0.3154), (-0.3154, -0.3784, 0.3154), (0.3154, -0.3784, 0.3154), (0.3154, -0.3784, -0.3154), (-0.3154, -0.3153, 0.3784), (-0.3154, 0.3154, 0.3784), (0.3154, 0.3154, 0.3784), (0.3154, -0.3153, 0.3784), (-0.3154, 0.3154, -0.3784), (-0.3154, -0.3153, -0.3784), (0.3154, 0.3154, -0.3784), (0.3154, -0.3153, -0.3784)], [], [(3, 2, 19, 18), (6, 2, 13, 15), (5, 4, 11, 10), (4, 5, 22, 23), (2, 6, 30, 28), (7, 3, 25, 26), (8, 10, 11, 9), (4, 6, 9, 11), (7, 5, 10, 8), (6, 7, 8, 9), (12, 14, 15, 13), (3, 7, 14, 12), (2, 3, 12, 13), (7, 6, 15, 14), (17, 18, 19, 16), (0, 1, 17, 16), (2, 0, 16, 19), (1, 3, 18, 17), (22, 21, 20, 23), (1, 0, 20, 21), (0, 4, 23, 20), (5, 1, 21, 22), (27, 26, 25, 24), (5, 7, 26, 27), (3, 1, 24, 25), (1, 5, 27, 24), (29, 28, 30, 31), (4, 0, 29, 31), (6, 4, 31, 30), (0, 2, 28, 29)])
_uv = me_cube_008.uv_layers.new(name='UVMap')
_uv.uv.foreach_set('vector', [1.0, 0.6667, 1.0, 1.0, 0.9044, 0.8859, 0.9044, 0.7808, 0.0, 1.987e-08, 0.3077, 0.0, 0.2023, 0.1141, 0.1053, 0.1141, 0.7131, 0.6667, 0.7131, 1.0, 0.6175, 0.8859, 0.6175, 0.7808, 3.668e-08, 0.6667, 0.0, 0.3333, 0.1053, 0.4474, 0.1053, 0.5526, 0.6175, 0.6667, 0.6175, 1.0, 0.5219, 0.8859, 0.5219, 0.7808, 0.8088, 1.0, 0.8088, 0.6667, 0.9044, 0.7808, 0.9044, 0.8859, 0.3763, 0.4474, 0.3763, 0.5526, 0.3077, 0.5526, 0.3077, 0.4474, 0.1421, 0.6667, 0.1421, 1.0, 3.209e-08, 0.8859, 0.0, 0.7808, 0.5184, 0.3333, 0.5184, 0.6667, 0.3763, 0.5526, 0.3763, 0.4474, 1.0, 0.3333, 1.0, 0.6667, 0.9044, 0.5526, 0.9044, 0.4474, 0.2023, 0.2192, 0.1053, 0.2192, 0.1053, 0.1141, 0.2023, 0.1141, 0.3077, 0.3333, 3.668e-08, 0.3333, 0.1053, 0.2192, 0.2023, 0.2192, 0.3077, 0.0, 0.3077, 0.3333, 0.2023, 0.2192, 0.2023, 0.1141, 3.668e-08, 0.3333, 0.0, 1.987e-08, 0.1053, 0.1141, 0.1053, 0.2192, 0.5184, 0.2192, 0.5184, 0.1141, 0.587, 0.1141, 0.587, 0.2192, 0.8088, 0.6667, 0.8088, 1.0, 0.7131, 0.8859, 0.7131, 0.7808, 0.7291, 0.0, 0.7291, 0.3333, 0.587, 0.2192, 0.587, 0.1141, 0.2842, 0.6667, 0.2842, 1.0, 0.1421, 0.8859, 0.1421, 0.7808, 0.1053, 0.4474, 0.2023, 0.4474, 0.2023, 0.5526, 0.1053, 0.5526, 0.3077, 0.3333, 0.3077, 0.6667, 0.2023, 0.5526, 0.2023, 0.4474, 0.3077, 0.6667, 3.668e-08, 0.6667, 0.1053, 0.5526, 0.2023, 0.5526, 0.0, 0.3333, 0.3077, 0.3333, 0.2023, 0.4474, 0.1053, 0.4474, 0.587, 0.4474, 0.587, 0.5526, 0.5184, 0.5526, 0.5184, 0.4474, 0.7291, 0.3333, 0.7291, 0.6667, 0.587, 0.5526, 0.587, 0.4474, 0.4263, 0.6667, 0.4263, 1.0, 0.2842, 0.8859, 0.2842, 0.7808, 0.9668, 0.0, 0.9668, 0.3333, 0.8712, 0.2192, 0.8712, 0.1141, 0.3763, 0.1141, 0.3763, 0.2192, 0.3077, 0.2192, 0.3077, 0.1141, 0.5219, 0.6667, 0.5219, 1.0, 0.4263, 0.8859, 0.4263, 0.7808, 0.8712, 0.0, 0.8712, 0.3333, 0.7291, 0.2192, 0.7291, 0.1141, 0.5184, 0.0, 0.5184, 0.3333, 0.3763, 0.2192, 0.3763, 0.1141])
me_cube_008.use_remesh_preserve_volume = False
me_cube_008.use_remesh_preserve_attributes = False
me_cube_008.use_mirror_vertex_groups = False
me_cube_008.update()
me_cube_009 = bpy.data.meshes.new('Cube.009')
me_cube_009.from_pydata([(-1.0, -1.0, -1.0), (-1.0, -1.0, 1.0), (-1.0, 1.0, -1.0), (-1.0, 1.0, 1.0), (1.0, -1.0, -1.0), (1.0, -1.0, 1.0), (1.0, 1.0, -1.0), (1.0, 1.0, 1.0), (0.3784, 0.3154, 0.3154), (0.3784, 0.3154, -0.3154), (0.3784, -0.3153, 0.3154), (0.3784, -0.3153, -0.3154), (-0.3154, 0.3784, 0.3154), (-0.3154, 0.3784, -0.3154), (0.3154, 0.3784, 0.3154), (0.3154, 0.3784, -0.3154), (-0.3784, -0.3153, -0.3154), (-0.3784, -0.3153, 0.3154), (-0.3784, 0.3154, 0.3154), (-0.3784, 0.3154, -0.3154), (-0.3154, -0.3784, -0.3154), (-0.3154, -0.3784, 0.3154), (0.3154, -0.3784, 0.3154), (0.3154, -0.3784, -0.3154), (-0.3154, -0.3153, 0.3784), (-0.3154, 0.3154, 0.3784), (0.3154, 0.3154, 0.3784), (0.3154, -0.3153, 0.3784), (-0.3154, 0.3154, -0.3784), (-0.3154, -0.3153, -0.3784), (0.3154, 0.3154, -0.3784), (0.3154, -0.3153, -0.3784)], [], [(3, 2, 19, 18), (6, 2, 13, 15), (5, 4, 11, 10), (4, 5, 22, 23), (2, 6, 30, 28), (7, 3, 25, 26), (8, 10, 11, 9), (4, 6, 9, 11), (7, 5, 10, 8), (6, 7, 8, 9), (12, 14, 15, 13), (3, 7, 14, 12), (2, 3, 12, 13), (7, 6, 15, 14), (17, 18, 19, 16), (0, 1, 17, 16), (2, 0, 16, 19), (1, 3, 18, 17), (22, 21, 20, 23), (1, 0, 20, 21), (0, 4, 23, 20), (5, 1, 21, 22), (27, 26, 25, 24), (5, 7, 26, 27), (3, 1, 24, 25), (1, 5, 27, 24), (29, 28, 30, 31), (4, 0, 29, 31), (6, 4, 31, 30), (0, 2, 28, 29)])
_uv = me_cube_009.uv_layers.new(name='UVMap')
_uv.uv.foreach_set('vector', [1.0, 0.6667, 1.0, 1.0, 0.9044, 0.8859, 0.9044, 0.7808, 0.0, 1.987e-08, 0.3077, 0.0, 0.2023, 0.1141, 0.1053, 0.1141, 0.7131, 0.6667, 0.7131, 1.0, 0.6175, 0.8859, 0.6175, 0.7808, 3.668e-08, 0.6667, 0.0, 0.3333, 0.1053, 0.4474, 0.1053, 0.5526, 0.6175, 0.6667, 0.6175, 1.0, 0.5219, 0.8859, 0.5219, 0.7808, 0.8088, 1.0, 0.8088, 0.6667, 0.9044, 0.7808, 0.9044, 0.8859, 0.3763, 0.4474, 0.3763, 0.5526, 0.3077, 0.5526, 0.3077, 0.4474, 0.1421, 0.6667, 0.1421, 1.0, 3.209e-08, 0.8859, 0.0, 0.7808, 0.5184, 0.3333, 0.5184, 0.6667, 0.3763, 0.5526, 0.3763, 0.4474, 1.0, 0.3333, 1.0, 0.6667, 0.9044, 0.5526, 0.9044, 0.4474, 0.2023, 0.2192, 0.1053, 0.2192, 0.1053, 0.1141, 0.2023, 0.1141, 0.3077, 0.3333, 3.668e-08, 0.3333, 0.1053, 0.2192, 0.2023, 0.2192, 0.3077, 0.0, 0.3077, 0.3333, 0.2023, 0.2192, 0.2023, 0.1141, 3.668e-08, 0.3333, 0.0, 1.987e-08, 0.1053, 0.1141, 0.1053, 0.2192, 0.5184, 0.2192, 0.5184, 0.1141, 0.587, 0.1141, 0.587, 0.2192, 0.8088, 0.6667, 0.8088, 1.0, 0.7131, 0.8859, 0.7131, 0.7808, 0.7291, 0.0, 0.7291, 0.3333, 0.587, 0.2192, 0.587, 0.1141, 0.2842, 0.6667, 0.2842, 1.0, 0.1421, 0.8859, 0.1421, 0.7808, 0.1053, 0.4474, 0.2023, 0.4474, 0.2023, 0.5526, 0.1053, 0.5526, 0.3077, 0.3333, 0.3077, 0.6667, 0.2023, 0.5526, 0.2023, 0.4474, 0.3077, 0.6667, 3.668e-08, 0.6667, 0.1053, 0.5526, 0.2023, 0.5526, 0.0, 0.3333, 0.3077, 0.3333, 0.2023, 0.4474, 0.1053, 0.4474, 0.587, 0.4474, 0.587, 0.5526, 0.5184, 0.5526, 0.5184, 0.4474, 0.7291, 0.3333, 0.7291, 0.6667, 0.587, 0.5526, 0.587, 0.4474, 0.4263, 0.6667, 0.4263, 1.0, 0.2842, 0.8859, 0.2842, 0.7808, 0.9668, 0.0, 0.9668, 0.3333, 0.8712, 0.2192, 0.8712, 0.1141, 0.3763, 0.1141, 0.3763, 0.2192, 0.3077, 0.2192, 0.3077, 0.1141, 0.5219, 0.6667, 0.5219, 1.0, 0.4263, 0.8859, 0.4263, 0.7808, 0.8712, 0.0, 0.8712, 0.3333, 0.7291, 0.2192, 0.7291, 0.1141, 0.5184, 0.0, 0.5184, 0.3333, 0.3763, 0.2192, 0.3763, 0.1141])
me_cube_009.use_remesh_preserve_volume = False
me_cube_009.use_remesh_preserve_attributes = False
me_cube_009.use_mirror_vertex_groups = False
me_cube_009.update()

# ---- objects
ob_pop = bpy.data.objects.new('PoP', me_cube_002)
ob_3 = bpy.data.objects.new('3', me_mesh_001)
ob_cube_001 = bpy.data.objects.new('Cube.001', me_cube_004)
ob_cube_000 = bpy.data.objects.new('Cube.000', me_cube_000)
ob_cube_003 = bpy.data.objects.new('Cube.003', me_cube_003)
ob_cube_002 = bpy.data.objects.new('Cube.002', me_cube_006)
ob_cube_004 = bpy.data.objects.new('Cube.004', me_cube_007)
ob_cube_005 = bpy.data.objects.new('Cube.005', me_cube_008)
ob_cube_006 = bpy.data.objects.new('Cube.006', me_cube_009)

# ---- transforms, parenting, visibility, modifiers, constraints
ob_pop.location = (7.13, -0.2579, 7.481)
ob_pop.rotation_euler = (0.06963, 0.4129, 4.077)
ob_pop.scale = (0.5351, 0.5351, 0.5351)
ob_pop.lineart.crease_threshold = 0.0
ob_3.parent = ob_pop
ob_3.matrix_parent_inverse = Matrix(((7.441, 4.768e-07, 0.0, 24.08), (0.0, 7.441, 0.0, 26.05), (0.0, 0.0, 7.441, -25.13), (0.0, 0.0, 0.0, 1.0)))
ob_3.location = (-3.188, -3.506, 3.325)
ob_3.rotation_euler = (4.712, 3.142, -0.0)
ob_3.scale = (0.1786, 0.1786, 0.1786)
ob_3.lineart.crease_threshold = 0.0
ob_cube_001.location = (-4.815, 0.0, 4.492)
ob_cube_001.rotation_euler = (-0.5085, 0.3158, -1.062)
ob_cube_001.scale = (1.371, 1.371, 1.371)
ob_cube_001.hide_render = True
ob_cube_001.lineart.crease_threshold = 0.0
ob_cube_000.location = (-4.951, -3.161, 1.383)
ob_cube_000.rotation_euler = (6.29, 6.338, -3.265)
ob_cube_000.scale = (0.7134, 0.7134, 0.7134)
ob_cube_000.hide_render = True
ob_cube_000.lineart.crease_threshold = 0.0
ob_cube_003.location = (-3.205, -3.161, 7.168)
ob_cube_003.rotation_euler = (-0.8766, 0.7758, -3.068)
ob_cube_003.scale = (0.4744, 0.4744, 0.4744)
ob_cube_003.hide_render = True
ob_cube_003.lineart.crease_threshold = 0.0
ob_cube_002.location = (7.079, -3.161, 6.023)
ob_cube_002.rotation_euler = (-0.8297, -2.061, -3.253)
ob_cube_002.scale = (0.4744, 0.4744, 0.4744)
ob_cube_002.hide_render = True
ob_cube_002.lineart.crease_threshold = 0.0
ob_cube_004.location = (7.324, -3.161, 4.532)
ob_cube_004.rotation_euler = (2.234, -3.509, -6.227)
ob_cube_004.scale = (0.4744, 0.4744, 0.4744)
ob_cube_004.hide_render = True
ob_cube_004.lineart.crease_threshold = 0.0
ob_cube_005.location = (7.029, -3.161, 2.943)
ob_cube_005.rotation_euler = (2.244, -0.5276, -6.344)
ob_cube_005.scale = (0.4744, 0.4744, 0.4744)
ob_cube_005.hide_render = True
ob_cube_005.lineart.crease_threshold = 0.0
ob_cube_006.location = (7.029, -3.161, 1.267)
ob_cube_006.rotation_euler = (2.469, -0.6983, -6.458)
ob_cube_006.scale = (0.4744, 0.4744, 0.4744)
ob_cube_006.hide_render = True
ob_cube_006.lineart.crease_threshold = 0.0

# ---- collection membership
col_collection_1.objects.link(ob_pop)
col_collection_1.objects.link(ob_3)
col_collection_1.objects.link(ob_cube_001)
col_collection_1.objects.link(ob_cube_000)
col_collection_1.objects.link(ob_cube_003)
col_collection_1.objects.link(ob_cube_002)
col_collection_1.objects.link(ob_cube_004)
col_collection_1.objects.link(ob_cube_005)
col_collection_1.objects.link(ob_cube_006)

# ---- scene / render settings (as saved in the file)
scene.frame_start = 1; scene.frame_end = 3600; scene.frame_set(3600)
scene.render.engine = 'CYCLES'
scene.render.image_settings.color_mode = 'RGB'
scene.render.image_settings.quality = 100
scene.render.image_settings.compression = 100
scene.render.image_settings.exr_codec = 'RLE'
scene.render.resolution_x = 2560
scene.render.resolution_percentage = 25
scene.render.fps = 30
scene.render.dither_intensity = 0.0
scene.render.use_bake_selected_to_active = True
scene.render.bake_margin = 2
scene.render.bake_bias = 0.0
scene.render.use_stamp_time = False
scene.render.use_stamp_date = False
scene.render.use_stamp_frame = False
scene.render.use_stamp_camera = False
scene.render.use_stamp_scene = False
scene.render.use_stamp_filename = False
scene.render.use_stamp_render_time = False
scene.render.stamp_font_size = 19
scene.render.stamp_foreground = (1.0, 1.0, 1.0, 1.0)
scene.render.stamp_background = (0.0, 0.0, 0.0, 0.0)
scene.cycles.use_denoising = False
scene.cycles.samples = 16
scene.cycles.sampling_pattern = 'TABULATED_SOBOL'
scene.cycles.light_sampling_threshold = 0.0
scene.cycles.use_adaptive_sampling = False
scene.cycles.use_light_tree = False
scene.cycles.blur_glossy = 0.0
scene.cycles.max_bounces = 4
scene.cycles.volume_bounces = 1
scene.cycles.pixel_filter_type = 'GAUSSIAN'
scene.cycles.sample_clamp_indirect = 0.0
scene.view_settings.view_transform = 'Standard'
bpy.context.view_layer.update()

# ---- added for rendering (the .blend has no active camera and no usable light): camera, sun
cam_auto = bpy.data.cameras.new('AutoCamera')
cam_auto.lens = 50.0
cam_auto.sensor_width = 36.0
cam_auto.clip_end = 1000.0
ob_auto_camera = bpy.data.objects.new('AutoCamera', cam_auto)
scene.collection.objects.link(ob_auto_camera)
ob_auto_camera.location = (9.78687, -3.44658, 9.60635)
ob_auto_camera.rotation_euler = (1.09748, -7.21219e-08, 0.694738)
scene.camera = ob_auto_camera
light_auto_sun = bpy.data.lights.new('AutoSun', 'SUN')
light_auto_sun.energy = 3.0
light_auto_sun.angle = 0.0523599
ob_auto_sun = bpy.data.objects.new('AutoSun', light_auto_sun)
scene.collection.objects.link(ob_auto_sun)
ob_auto_sun.rotation_euler = (0.872665, 0.174533, 0.523599)
bpy.context.view_layer.update()
